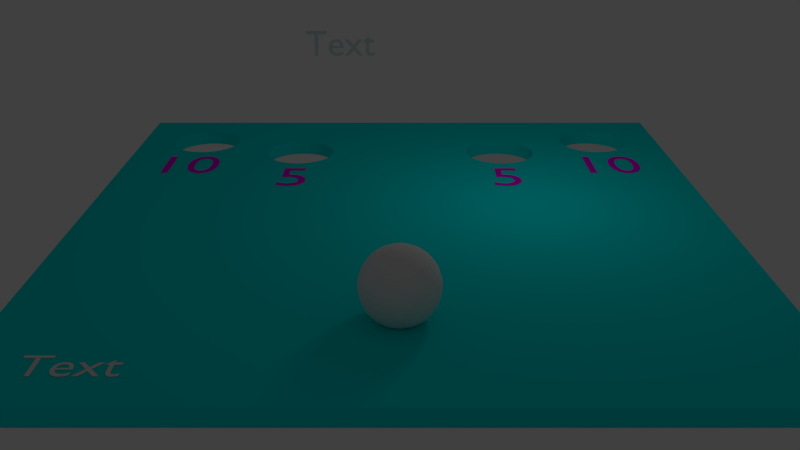 # Source: level2.blend  (saved by Blender 2.76.0; exported with 4.5.12 LTS)
import bpy
from mathutils import Matrix  # noqa: F401  (used for matrix-valued properties, if any)

bpy.ops.wm.read_factory_settings(use_empty=True)
scene = bpy.context.scene
scene.name = 'Scene'

# ---- collections
col_collection_1 = bpy.data.collections.new('Collection 1'); scene.collection.children.link(col_collection_1)

# ---- materials (node trees are filled in below, after node groups)
mat_baard = bpy.data.materials.new('baard')
mat_baard.alpha_threshold = 0.0
mat_baard.use_transparent_shadow = False
mat_baard.diffuse_color = (0.0, 0.8, 0.8, 1.0)
mat_baard.roughness = 0.5
mat_baard.line_color = (0.0, 0.0, 0.0, 1.0)
mat_text_001 = bpy.data.materials.new('text.001')
mat_text_001.alpha_threshold = 0.0
mat_text_001.use_transparent_shadow = False
mat_text_001.diffuse_color = (0.8, 0.0, 0.8, 1.0)
mat_text_001.roughness = 0.5
mat_text_001.line_color = (0.0, 0.0, 0.0, 1.0)

# ---- material node trees

# ---- world
world_world = bpy.data.worlds.new('World'); scene.world = world_world
world_world.color = (0.05088, 0.05088, 0.05088)
world_world.use_sun_shadow = False
world_world.sun_shadow_jitter_overblur = 0.0
world_world.cycles.sampling_method = 'MANUAL'
world_world.cycles.sample_map_resolution = 256

# ---- cameras
cam_camera = bpy.data.cameras.new('Camera')
cam_camera.clip_end = 100.0
cam_camera.lens = 35.0
cam_camera.sensor_width = 32.0
cam_camera.sensor_height = 18.0
cam_camera.ortho_scale = 7.314
cam_camera.dof.focus_distance = 0.0
cam_camera.dof.aperture_fstop = 128.0

# ---- lights
light_lamp = bpy.data.lights.new('Lamp', 'POINT')
light_lamp.transmission_factor = 0.0
light_lamp.cutoff_distance = 30.0
light_lamp.energy = 100.0
light_lamp.shadow_buffer_clip_start = 1.001
light_lamp.shadow_soft_size = 1.0
light_lamp.shadow_maximum_resolution = 0.006
light_lamp.use_absolute_resolution = True
light_lamp.cycles.use_multiple_importance_sampling = False

# ---- meshes
me_plane = bpy.data.meshes.new('Plane')
me_plane.from_pydata([(1.0, -1.0, 0.0), (-1.0, -1.0, 0.0), (1.0, 1.0, 0.0), (-1.0, 1.0, 0.0)], [], [(1, 0, 2, 3)])
me_plane.use_remesh_preserve_volume = False
me_plane.use_remesh_preserve_attributes = False
me_plane.use_mirror_vertex_groups = False
me_plane.update()
me_sphere = bpy.data.meshes.new('Sphere')
me_sphere.from_pydata([(-0.1951, 0.0, 0.9808), (-0.3827, 0.0, 0.9239), (-0.5556, 0.0, 0.8315), (-0.7071, 0.0, 0.7071), (-0.8315, 0.0, 0.5556), (-0.9239, 0.0, 0.3827), (-0.9808, 0.0, 0.1951), (-1.0, 0.0, 7.55e-08), (-0.9808, 0.0, -0.1951), (-0.9239, 0.0, -0.3827), (-0.8315, 0.0, -0.5556), (-0.7071, 0.0, -0.7071), (-0.5556, 0.0, -0.8315), (-0.3827, 0.0, -0.9239), (-0.1951, 0.0, -0.9808), (-0.1913, 0.03806, 0.9808), (-0.3753, 0.07466, 0.9239), (-0.5449, 0.1084, 0.8315), (-0.6935, 0.1379, 0.7071), (-0.8155, 0.1622, 0.5556), (-0.9061, 0.1802, 0.3827), (-0.9619, 0.1913, 0.1951), (-0.9808, 0.1951, 1.192e-07), (-0.9619, 0.1913, -0.1951), (-0.9061, 0.1802, -0.3827), (-0.8155, 0.1622, -0.5556), (-0.6935, 0.1379, -0.7071), (-0.5449, 0.1084, -0.8315), (-0.3753, 0.07466, -0.9239), (-0.1913, 0.03806, -0.9808), (-0.1802, 0.07466, 0.9808), (-0.3536, 0.1464, 0.9239), (-0.5133, 0.2126, 0.8315), (-0.6533, 0.2706, 0.7071), (-0.7682, 0.3182, 0.5556), (-0.8536, 0.3536, 0.3827), (-0.9061, 0.3753, 0.1951), (-0.9239, 0.3827, 1.192e-07), (-0.9061, 0.3753, -0.1951), (-0.8536, 0.3536, -0.3827), (-0.7682, 0.3182, -0.5556), (-0.6533, 0.2706, -0.7071), (-0.5133, 0.2126, -0.8315), (-0.3536, 0.1464, -0.9239), (-0.1802, 0.07466, -0.9808), (-0.1622, 0.1084, 0.9808), (-0.3182, 0.2126, 0.9239), (-0.4619, 0.3087, 0.8315), (-0.5879, 0.3928, 0.7071), (-0.6913, 0.4619, 0.5556), (-0.7682, 0.5133, 0.3827), (-0.8155, 0.5449, 0.1951), (-0.8315, 0.5556, 1.192e-07), (-0.8155, 0.5449, -0.1951), (-0.7682, 0.5133, -0.3827), (-0.6913, 0.4619, -0.5556), (-0.5879, 0.3928, -0.7071), (-0.4619, 0.3087, -0.8315), (-0.3182, 0.2126, -0.9239), (-0.1622, 0.1084, -0.9808), (-0.1379, 0.1379, 0.9808), (-0.2706, 0.2706, 0.9239), (-0.3928, 0.3928, 0.8315), (-0.5, 0.5, 0.7071), (-0.5879, 0.5879, 0.5556), (-0.6533, 0.6533, 0.3827), (-0.6935, 0.6935, 0.1951), (-0.7071, 0.7071, 1.192e-07), (-0.6935, 0.6935, -0.1951), (-0.6533, 0.6533, -0.3827), (-0.5879, 0.5879, -0.5556), (-0.5, 0.5, -0.7071), (-0.3928, 0.3928, -0.8315), (-0.2706, 0.2706, -0.9239), (-0.1379, 0.1379, -0.9808), (-0.1084, 0.1622, 0.9808), (-0.2126, 0.3182, 0.9239), (-0.3087, 0.4619, 0.8315), (-0.3928, 0.5879, 0.7071), (-0.4619, 0.6913, 0.5556), (-0.5133, 0.7682, 0.3827), (-0.5449, 0.8155, 0.1951), (-0.5556, 0.8315, 1.192e-07), (-0.5449, 0.8155, -0.1951), (-0.5133, 0.7682, -0.3827), (-0.4619, 0.6913, -0.5556), (-0.3928, 0.5879, -0.7071), (-0.3087, 0.4619, -0.8315), (-0.2126, 0.3182, -0.9239), (-0.1084, 0.1622, -0.9808), (-0.07466, 0.1802, 0.9808), (-0.1464, 0.3536, 0.9239), (-0.2126, 0.5133, 0.8315), (-0.2706, 0.6533, 0.7071), (-0.3182, 0.7682, 0.5556), (-0.3536, 0.8536, 0.3827), (-0.3753, 0.9061, 0.1951), (-0.3827, 0.9239, 1.192e-07), (-0.3753, 0.9061, -0.1951), (-0.3536, 0.8536, -0.3827), (-0.3182, 0.7682, -0.5556), (-0.2706, 0.6533, -0.7071), (-0.2126, 0.5133, -0.8315), (-0.1464, 0.3536, -0.9239), (-0.07466, 0.1802, -0.9808), (-0.03806, 0.1913, 0.9808), (-0.07466, 0.3753, 0.9239), (-0.1084, 0.5449, 0.8315), (-0.1379, 0.6935, 0.7071), (-0.1622, 0.8155, 0.5556), (-0.1802, 0.9061, 0.3827), (-0.1913, 0.9619, 0.1951), (-0.1951, 0.9808, 1.192e-07), (-0.1913, 0.9619, -0.1951), (-0.1802, 0.9061, -0.3827), (-0.1622, 0.8155, -0.5556), (-0.1379, 0.6935, -0.7071), (-0.1084, 0.5449, -0.8315), (-0.07466, 0.3753, -0.9239), (-0.03806, 0.1913, -0.9808), (3.344e-07, 0.1951, 0.9808), (3.711e-07, 0.3827, 0.9239), (4.075e-07, 0.5556, 0.8315), (3.591e-07, 0.7071, 0.7071), (4.155e-07, 0.8315, 0.5556), (3.669e-07, 0.9239, 0.3827), (4.298e-07, 0.9808, 0.1951), (4.016e-07, 1.0, 1.192e-07), (3.713e-07, 0.9808, -0.1951), (3.231e-07, 0.9239, -0.3827), (4.155e-07, 0.8315, -0.5556), (3.591e-07, 0.7071, -0.7071), (4.032e-07, 0.5556, -0.8315), (3.289e-07, 0.3827, -0.9239), (3.346e-07, 0.1951, -0.9808), (0.03806, 0.1913, 0.9808), (0.07466, 0.3753, 0.9239), (0.1084, 0.5449, 0.8315), (0.138, 0.6935, 0.7071), (0.1622, 0.8155, 0.5556), (0.1802, 0.9061, 0.3827), (0.1913, 0.9619, 0.1951), (0.1951, 0.9808, 1.192e-07), (0.1913, 0.9619, -0.1951), (0.1802, 0.9061, -0.3827), (0.1622, 0.8155, -0.5556), (0.138, 0.6935, -0.7071), (0.1084, 0.5449, -0.8315), (0.07466, 0.3753, -0.9239), (0.03806, 0.1913, -0.9808), (0.07466, 0.1802, 0.9808), (0.1464, 0.3536, 0.9239), (0.2126, 0.5133, 0.8315), (0.2706, 0.6533, 0.7071), (0.3182, 0.7682, 0.5556), (0.3536, 0.8536, 0.3827), (0.3753, 0.9061, 0.1951), (0.3827, 0.9239, 1.192e-07), (0.3753, 0.9061, -0.1951), (0.3536, 0.8536, -0.3827), (0.3182, 0.7682, -0.5556), (0.2706, 0.6533, -0.7071), (0.2126, 0.5133, -0.8315), (0.1464, 0.3536, -0.9239), (0.07466, 0.1802, -0.9808), (0.1084, 0.1622, 0.9808), (0.2126, 0.3182, 0.9239), (0.3087, 0.4619, 0.8315), (0.3928, 0.5879, 0.7071), (0.4619, 0.6913, 0.5556), (0.5133, 0.7682, 0.3827), (0.5449, 0.8155, 0.1951), (0.5556, 0.8315, 1.192e-07), (0.5449, 0.8155, -0.1951), (0.5133, 0.7682, -0.3827), (0.4619, 0.6913, -0.5556), (0.3928, 0.5879, -0.7071), (0.3087, 0.4619, -0.8315), (0.2126, 0.3182, -0.9239), (0.1084, 0.1622, -0.9808), (0.138, 0.1379, 0.9808), (0.2706, 0.2706, 0.9239), (0.3928, 0.3928, 0.8315), (0.5, 0.5, 0.7071), (0.5879, 0.5879, 0.5556), (0.6533, 0.6533, 0.3827), (0.6935, 0.6935, 0.1951), (0.7071, 0.7071, 1.192e-07), (0.6935, 0.6935, -0.1951), (0.6533, 0.6533, -0.3827), (0.5879, 0.5879, -0.5556), (0.5, 0.5, -0.7071), (0.3928, 0.3928, -0.8315), (0.2706, 0.2706, -0.9239), (0.138, 0.1379, -0.9808), (0.1622, 0.1084, 0.9808), (0.3182, 0.2126, 0.9239), (0.4619, 0.3087, 0.8315), (0.5879, 0.3928, 0.7071), (0.6913, 0.4619, 0.5556), (0.7682, 0.5133, 0.3827), (0.8155, 0.5449, 0.1951), (0.8315, 0.5556, 1.192e-07), (0.8155, 0.5449, -0.1951), (0.7682, 0.5133, -0.3827), (0.6913, 0.4619, -0.5556), (0.5879, 0.3928, -0.7071), (0.4619, 0.3087, -0.8315), (0.3182, 0.2126, -0.9239), (0.1622, 0.1084, -0.9808), (0.1802, 0.07466, 0.9808), (0.3536, 0.1464, 0.9239), (0.5133, 0.2126, 0.8315), (0.6533, 0.2706, 0.7071), (0.7682, 0.3182, 0.5556), (0.8536, 0.3536, 0.3827), (0.9061, 0.3753, 0.1951), (0.9239, 0.3827, 1.192e-07), (0.9061, 0.3753, -0.1951), (0.8536, 0.3536, -0.3827), (0.7682, 0.3182, -0.5556), (0.6533, 0.2706, -0.7071), (0.5133, 0.2126, -0.8315), (0.3536, 0.1464, -0.9239), (0.1802, 0.07466, -0.9808), (0.1913, 0.03806, 0.9808), (0.3753, 0.07466, 0.9239), (0.5449, 0.1084, 0.8315), (0.6935, 0.1379, 0.7071), (0.8155, 0.1622, 0.5556), (0.9061, 0.1802, 0.3827), (0.9619, 0.1913, 0.1951), (0.9808, 0.1951, 1.192e-07), (0.9619, 0.1913, -0.1951), (0.9061, 0.1802, -0.3827), (0.8155, 0.1622, -0.5556), (0.6935, 0.1379, -0.7071), (0.5449, 0.1084, -0.8315), (0.3753, 0.07466, -0.9239), (0.1913, 0.03806, -0.9808), (0.1951, -1.811e-08, 0.9808), (0.3827, -7.168e-08, 0.9239), (0.5556, -1.155e-07, 0.8315), (0.7071, -1.037e-07, 0.7071), (0.8315, -1.455e-07, 0.5556), (0.9239, -6.463e-08, 0.3827), (0.9808, -1.335e-07, 0.1951), (1.0, -1.199e-07, 1.192e-07), (0.9808, -1.129e-07, -0.1951), (0.9239, -3.839e-08, -0.3827), (0.8315, -1.455e-07, -0.5556), (0.7071, -1.037e-07, -0.7071), (0.5556, -1.155e-07, -0.8315), (0.3827, -4.261e-08, -0.9239), (0.1951, -1.47e-08, -0.9808), (0.1913, -0.03806, 0.9808), (0.3753, -0.07466, 0.9239), (0.5449, -0.1084, 0.8315), (0.6935, -0.1379, 0.7071), (0.8155, -0.1622, 0.5556), (0.9061, -0.1802, 0.3827), (0.9619, -0.1913, 0.1951), (0.9808, -0.1951, 1.192e-07), (0.9619, -0.1913, -0.1951), (0.9061, -0.1802, -0.3827), (0.8155, -0.1622, -0.5556), (0.6935, -0.1379, -0.7071), (0.5449, -0.1084, -0.8315), (0.3753, -0.07466, -0.9239), (0.1913, -0.03806, -0.9808), (0.1802, -0.07466, 0.9808), (0.3536, -0.1464, 0.9239), (0.5133, -0.2126, 0.8315), (0.6533, -0.2706, 0.7071), (0.7682, -0.3182, 0.5556), (0.8536, -0.3536, 0.3827), (0.9061, -0.3753, 0.1951), (0.9239, -0.3827, 1.192e-07), (0.9061, -0.3753, -0.1951), (0.8536, -0.3536, -0.3827), (0.7682, -0.3182, -0.5556), (0.6533, -0.2706, -0.7071), (0.5133, -0.2126, -0.8315), (0.3536, -0.1464, -0.9239), (0.1802, -0.07466, -0.9808), (0.1622, -0.1084, 0.9808), (0.3182, -0.2126, 0.9239), (0.4619, -0.3087, 0.8315), (0.5879, -0.3928, 0.7071), (0.6913, -0.4619, 0.5556), (0.7682, -0.5133, 0.3827), (0.8155, -0.5449, 0.1951), (0.8315, -0.5556, 1.192e-07), (0.8155, -0.5449, -0.1951), (0.7682, -0.5133, -0.3827), (0.6913, -0.4619, -0.5556), (0.5879, -0.3928, -0.7071), (0.4619, -0.3087, -0.8315), (0.3182, -0.2126, -0.9239), (0.1622, -0.1084, -0.9808), (0.138, -0.1379, 0.9808), (0.2706, -0.2706, 0.9239), (0.3928, -0.3928, 0.8315), (0.5, -0.5, 0.7071), (0.5879, -0.5879, 0.5556), (0.6533, -0.6533, 0.3827), (0.6935, -0.6935, 0.1951), (0.7071, -0.7071, 1.192e-07), (0.6935, -0.6935, -0.1951), (0.6533, -0.6533, -0.3827), (0.5879, -0.5879, -0.5556), (0.5, -0.5, -0.7071), (0.3928, -0.3928, -0.8315), (0.2706, -0.2706, -0.9239), (0.138, -0.1379, -0.9808), (0.1084, -0.1622, 0.9808), (0.2126, -0.3182, 0.9239), (0.3087, -0.4619, 0.8315), (0.3928, -0.5879, 0.7071), (0.4619, -0.6913, 0.5556), (0.5133, -0.7682, 0.3827), (0.5449, -0.8155, 0.1951), (0.5556, -0.8315, 1.192e-07), (0.5449, -0.8155, -0.1951), (0.5133, -0.7682, -0.3827), (0.4619, -0.6913, -0.5556), (0.3928, -0.5879, -0.7071), (0.3087, -0.4619, -0.8315), (0.2126, -0.3182, -0.9239), (0.1084, -0.1622, -0.9808), (3.258e-07, 0.0, -1.0), (0.07466, -0.1802, 0.9808), (0.1464, -0.3536, 0.9239), (0.2126, -0.5133, 0.8315), (0.2706, -0.6533, 0.7071), (0.3182, -0.7682, 0.5556), (0.3536, -0.8536, 0.3827), (0.3753, -0.9061, 0.1951), (0.3827, -0.9239, 1.192e-07), (0.3753, -0.9061, -0.1951), (0.3536, -0.8536, -0.3827), (0.3182, -0.7682, -0.5556), (0.2706, -0.6533, -0.7071), (0.2126, -0.5133, -0.8315), (0.1464, -0.3536, -0.9239), (0.07466, -0.1802, -0.9808), (0.03806, -0.1913, 0.9808), (0.07466, -0.3753, 0.9239), (0.1084, -0.5449, 0.8315), (0.1379, -0.6935, 0.7071), (0.1622, -0.8155, 0.5556), (0.1802, -0.9061, 0.3827), (0.1913, -0.9619, 0.1951), (0.1951, -0.9808, 1.192e-07), (0.1913, -0.9619, -0.1951), (0.1802, -0.9061, -0.3827), (0.1622, -0.8155, -0.5556), (0.1379, -0.6935, -0.7071), (0.1084, -0.5449, -0.8315), (0.07466, -0.3753, -0.9239), (0.03806, -0.1913, -0.9808), (2.945e-07, -0.1951, 0.9808), (2.131e-07, -0.3827, 0.9239), (1.648e-07, -0.5556, 0.8315), (1.87e-07, -0.7071, 0.7071), (1.452e-07, -0.8315, 0.5556), (1.499e-07, -0.9239, 0.3827), (1.98e-07, -0.9808, 0.1951), (1.123e-07, -1.0, 1.192e-07), (8.41e-08, -0.9808, -0.1951), (2.725e-07, -0.9239, -0.3827), (1.452e-07, -0.8315, -0.5556), (1.87e-07, -0.7071, -0.7071), (1.648e-07, -0.5556, -0.8315), (2.553e-07, -0.3827, -0.9239), (2.95e-07, -0.1951, -0.9808), (-0.03806, -0.1913, 0.9808), (-0.07466, -0.3753, 0.9239), (-0.1084, -0.5449, 0.8315), (-0.1379, -0.6935, 0.7071), (-0.1622, -0.8155, 0.5556), (-0.1802, -0.9061, 0.3827), (-0.1913, -0.9619, 0.1951), (-0.1951, -0.9808, 1.192e-07), (-0.1913, -0.9619, -0.1951), (-0.1802, -0.9061, -0.3827), (-0.1622, -0.8155, -0.5556), (-0.1379, -0.6935, -0.7071), (-0.1084, -0.5449, -0.8315), (-0.07466, -0.3753, -0.9239), (-0.03806, -0.1913, -0.9808), (-0.07466, -0.1802, 0.9808), (-0.1464, -0.3536, 0.9239), (-0.2126, -0.5133, 0.8315), (-0.2706, -0.6533, 0.7071), (-0.3182, -0.7682, 0.5556), (-0.3536, -0.8536, 0.3827), (-0.3753, -0.9061, 0.1951), (-0.3827, -0.9239, 1.192e-07), (-0.3753, -0.9061, -0.1951), (-0.3536, -0.8536, -0.3827), (-0.3182, -0.7682, -0.5556), (-0.2706, -0.6533, -0.7071), (-0.2126, -0.5133, -0.8315), (-0.1464, -0.3536, -0.9239), (-0.07466, -0.1802, -0.9808), (-0.1084, -0.1622, 0.9808), (-0.2126, -0.3182, 0.9239), (-0.3087, -0.4619, 0.8315), (-0.3928, -0.5879, 0.7071), (-0.4619, -0.6913, 0.5556), (-0.5133, -0.7682, 0.3827), (-0.5449, -0.8155, 0.1951), (-0.5556, -0.8315, 1.192e-07), (-0.5449, -0.8155, -0.1951), (-0.5133, -0.7682, -0.3827), (-0.4619, -0.6913, -0.5556), (-0.3928, -0.5879, -0.7071), (-0.3087, -0.4619, -0.8315), (-0.2126, -0.3182, -0.9239), (-0.1084, -0.1622, -0.9808), (-0.1379, -0.1379, 0.9808), (-0.2706, -0.2706, 0.9239), (-0.3928, -0.3928, 0.8315), (-0.5, -0.5, 0.7071), (-0.5879, -0.5879, 0.5556), (-0.6533, -0.6533, 0.3827), (-0.6935, -0.6935, 0.1951), (-0.7071, -0.7071, 1.192e-07), (-0.6935, -0.6935, -0.1951), (-0.6533, -0.6533, -0.3827), (-0.5879, -0.5879, -0.5556), (-0.5, -0.5, -0.7071), (-0.3928, -0.3928, -0.8315), (-0.2706, -0.2706, -0.9239), (-0.1379, -0.1379, -0.9808), (-0.1622, -0.1084, 0.9808), (-0.3182, -0.2126, 0.9239), (-0.4619, -0.3087, 0.8315), (-0.5879, -0.3928, 0.7071), (-0.6913, -0.4619, 0.5556), (-0.7682, -0.5133, 0.3827), (-0.8155, -0.5449, 0.1951), (-0.8315, -0.5556, 1.192e-07), (-0.8155, -0.5449, -0.1951), (-0.7682, -0.5133, -0.3827), (-0.6913, -0.4619, -0.5556), (-0.5879, -0.3928, -0.7071), (-0.4619, -0.3087, -0.8315), (-0.3182, -0.2126, -0.9239), (-0.1622, -0.1084, -0.9808), (2.48e-08, -1.247e-07, 1.0), (-0.1802, -0.07466, 0.9808), (-0.3536, -0.1464, 0.9239), (-0.5133, -0.2126, 0.8315), (-0.6533, -0.2706, 0.7071), (-0.7682, -0.3182, 0.5556), (-0.8536, -0.3536, 0.3827), (-0.9061, -0.3753, 0.1951), (-0.9239, -0.3827, 1.192e-07), (-0.9061, -0.3753, -0.1951), (-0.8536, -0.3536, -0.3827), (-0.7682, -0.3182, -0.5556), (-0.6533, -0.2706, -0.7071), (-0.5133, -0.2126, -0.8315), (-0.3536, -0.1464, -0.9239), (-0.1802, -0.07466, -0.9808), (-0.1913, -0.03806, 0.9808), (-0.3753, -0.07466, 0.9239), (-0.5449, -0.1084, 0.8315), (-0.6935, -0.1379, 0.7071), (-0.8155, -0.1622, 0.5556), (-0.9061, -0.1802, 0.3827), (-0.9619, -0.1913, 0.1951), (-0.9808, -0.1951, 1.192e-07), (-0.9619, -0.1913, -0.1951), (-0.9061, -0.1802, -0.3827), (-0.8155, -0.1622, -0.5556), (-0.6935, -0.1379, -0.7071), (-0.5449, -0.1084, -0.8315), (-0.3753, -0.07466, -0.9239), (-0.1913, -0.03806, -0.9808)], [], [(28, 29, 14, 13), (23, 24, 9, 8), (18, 19, 4, 3), (24, 25, 10, 9), (19, 20, 5, 4), (25, 26, 11, 10), (20, 21, 6, 5), (15, 16, 1, 0), (26, 27, 12, 11), (21, 22, 7, 6), (16, 17, 2, 1), (27, 28, 13, 12), (22, 23, 8, 7), (17, 18, 3, 2), (43, 44, 29, 28), (38, 39, 24, 23), (33, 34, 19, 18), (39, 40, 25, 24), (34, 35, 20, 19), (40, 41, 26, 25), (35, 36, 21, 20), (30, 31, 16, 15), (41, 42, 27, 26), (36, 37, 22, 21), (31, 32, 17, 16), (42, 43, 28, 27), (37, 38, 23, 22), (32, 33, 18, 17), (46, 47, 32, 31), (57, 58, 43, 42), (52, 53, 38, 37), (47, 48, 33, 32), (58, 59, 44, 43), (53, 54, 39, 38), (48, 49, 34, 33), (54, 55, 40, 39), (49, 50, 35, 34), (55, 56, 41, 40), (50, 51, 36, 35), (45, 46, 31, 30), (56, 57, 42, 41), (51, 52, 37, 36), (65, 66, 51, 50), (60, 61, 46, 45), (71, 72, 57, 56), (66, 67, 52, 51), (61, 62, 47, 46), (72, 73, 58, 57), (67, 68, 53, 52), (62, 63, 48, 47), (73, 74, 59, 58), (68, 69, 54, 53), (63, 64, 49, 48), (69, 70, 55, 54), (64, 65, 50, 49), (70, 71, 56, 55), (84, 85, 70, 69), (79, 80, 65, 64), (85, 86, 71, 70), (80, 81, 66, 65), (75, 76, 61, 60), (86, 87, 72, 71), (81, 82, 67, 66), (76, 77, 62, 61), (87, 88, 73, 72), (82, 83, 68, 67), (77, 78, 63, 62), (88, 89, 74, 73), (83, 84, 69, 68), (78, 79, 64, 63), (103, 104, 89, 88), (98, 99, 84, 83), (93, 94, 79, 78), (99, 100, 85, 84), (94, 95, 80, 79), (100, 101, 86, 85), (95, 96, 81, 80), (90, 91, 76, 75), (101, 102, 87, 86), (96, 97, 82, 81), (91, 92, 77, 76), (102, 103, 88, 87), (97, 98, 83, 82), (92, 93, 78, 77), (117, 118, 103, 102), (112, 113, 98, 97), (107, 108, 93, 92), (118, 119, 104, 103), (113, 114, 99, 98), (108, 109, 94, 93), (114, 115, 100, 99), (109, 110, 95, 94), (115, 116, 101, 100), (110, 111, 96, 95), (105, 106, 91, 90), (116, 117, 102, 101), (111, 112, 97, 96), (106, 107, 92, 91), (120, 121, 106, 105), (131, 132, 117, 116), (126, 127, 112, 111), (121, 122, 107, 106), (132, 133, 118, 117), (127, 128, 113, 112), (122, 123, 108, 107), (133, 134, 119, 118), (128, 129, 114, 113), (123, 124, 109, 108), (129, 130, 115, 114), (124, 125, 110, 109), (130, 131, 116, 115), (125, 126, 111, 110), (139, 140, 125, 124), (145, 146, 131, 130), (140, 141, 126, 125), (135, 136, 121, 120), (146, 147, 132, 131), (141, 142, 127, 126), (136, 137, 122, 121), (147, 148, 133, 132), (142, 143, 128, 127), (137, 138, 123, 122), (148, 149, 134, 133), (143, 144, 129, 128), (138, 139, 124, 123), (144, 145, 130, 129), (158, 159, 144, 143), (153, 154, 139, 138), (159, 160, 145, 144), (154, 155, 140, 139), (160, 161, 146, 145), (155, 156, 141, 140), (150, 151, 136, 135), (161, 162, 147, 146), (156, 157, 142, 141), (151, 152, 137, 136), (162, 163, 148, 147), (157, 158, 143, 142), (152, 153, 138, 137), (163, 164, 149, 148), (177, 178, 163, 162), (172, 173, 158, 157), (167, 168, 153, 152), (178, 179, 164, 163), (173, 174, 159, 158), (168, 169, 154, 153), (174, 175, 160, 159), (169, 170, 155, 154), (175, 176, 161, 160), (170, 171, 156, 155), (165, 166, 151, 150), (176, 177, 162, 161), (171, 172, 157, 156), (166, 167, 152, 151), (180, 181, 166, 165), (191, 192, 177, 176), (186, 187, 172, 171), (181, 182, 167, 166), (192, 193, 178, 177), (187, 188, 173, 172), (182, 183, 168, 167), (193, 194, 179, 178), (188, 189, 174, 173), (183, 184, 169, 168), (189, 190, 175, 174), (184, 185, 170, 169), (190, 191, 176, 175), (185, 186, 171, 170), (199, 200, 185, 184), (205, 206, 191, 190), (200, 201, 186, 185), (195, 196, 181, 180), (206, 207, 192, 191), (201, 202, 187, 186), (196, 197, 182, 181), (207, 208, 193, 192), (202, 203, 188, 187), (197, 198, 183, 182), (208, 209, 194, 193), (203, 204, 189, 188), (198, 199, 184, 183), (204, 205, 190, 189), (218, 219, 204, 203), (213, 214, 199, 198), (219, 220, 205, 204), (214, 215, 200, 199), (220, 221, 206, 205), (215, 216, 201, 200), (210, 211, 196, 195), (221, 222, 207, 206), (216, 217, 202, 201), (211, 212, 197, 196), (222, 223, 208, 207), (217, 218, 203, 202), (212, 213, 198, 197), (223, 224, 209, 208), (237, 238, 223, 222), (232, 233, 218, 217), (227, 228, 213, 212), (238, 239, 224, 223), (233, 234, 219, 218), (228, 229, 214, 213), (234, 235, 220, 219), (229, 230, 215, 214), (235, 236, 221, 220), (230, 231, 216, 215), (225, 226, 211, 210), (236, 237, 222, 221), (231, 232, 217, 216), (226, 227, 212, 211), (251, 252, 237, 236), (246, 247, 232, 231), (241, 242, 227, 226), (252, 253, 238, 237), (247, 248, 233, 232), (242, 243, 228, 227), (253, 254, 239, 238), (248, 249, 234, 233), (243, 244, 229, 228), (249, 250, 235, 234), (244, 245, 230, 229), (250, 251, 236, 235), (245, 246, 231, 230), (240, 241, 226, 225), (265, 266, 251, 250), (260, 261, 246, 245), (255, 256, 241, 240), (266, 267, 252, 251), (261, 262, 247, 246), (256, 257, 242, 241), (267, 268, 253, 252), (262, 263, 248, 247), (257, 258, 243, 242), (268, 269, 254, 253), (263, 264, 249, 248), (258, 259, 244, 243), (264, 265, 250, 249), (259, 260, 245, 244), (273, 274, 259, 258), (279, 280, 265, 264), (274, 275, 260, 259), (280, 281, 266, 265), (275, 276, 261, 260), (270, 271, 256, 255), (281, 282, 267, 266), (276, 277, 262, 261), (271, 272, 257, 256), (282, 283, 268, 267), (277, 278, 263, 262), (272, 273, 258, 257), (283, 284, 269, 268), (278, 279, 264, 263), (292, 293, 278, 277), (287, 288, 273, 272), (298, 299, 284, 283), (293, 294, 279, 278), (288, 289, 274, 273), (294, 295, 280, 279), (289, 290, 275, 274), (295, 296, 281, 280), (290, 291, 276, 275), (285, 286, 271, 270), (296, 297, 282, 281), (291, 292, 277, 276), (286, 287, 272, 271), (297, 298, 283, 282), (311, 312, 297, 296), (306, 307, 292, 291), (301, 302, 287, 286), (312, 313, 298, 297), (307, 308, 293, 292), (302, 303, 288, 287), (313, 314, 299, 298), (308, 309, 294, 293), (303, 304, 289, 288), (309, 310, 295, 294), (304, 305, 290, 289), (310, 311, 296, 295), (305, 306, 291, 290), (300, 301, 286, 285), (325, 326, 311, 310), (320, 321, 306, 305), (315, 316, 301, 300), (326, 327, 312, 311), (321, 322, 307, 306), (316, 317, 302, 301), (327, 328, 313, 312), (322, 323, 308, 307), (317, 318, 303, 302), (328, 329, 314, 313), (323, 324, 309, 308), (318, 319, 304, 303), (324, 325, 310, 309), (319, 320, 305, 304), (334, 335, 319, 318), (340, 341, 325, 324), (335, 336, 320, 319), (341, 342, 326, 325), (336, 337, 321, 320), (331, 332, 316, 315), (342, 343, 327, 326), (337, 338, 322, 321), (332, 333, 317, 316), (343, 344, 328, 327), (338, 339, 323, 322), (333, 334, 318, 317), (344, 345, 329, 328), (339, 340, 324, 323), (353, 354, 339, 338), (348, 349, 334, 333), (359, 360, 345, 344), (354, 355, 340, 339), (349, 350, 335, 334), (355, 356, 341, 340), (350, 351, 336, 335), (356, 357, 342, 341), (351, 352, 337, 336), (346, 347, 332, 331), (357, 358, 343, 342), (352, 353, 338, 337), (347, 348, 333, 332), (358, 359, 344, 343), (372, 373, 358, 357), (367, 368, 353, 352), (362, 363, 348, 347), (373, 374, 359, 358), (368, 369, 354, 353), (363, 364, 349, 348), (374, 375, 360, 359), (369, 370, 355, 354), (364, 365, 350, 349), (370, 371, 356, 355), (365, 366, 351, 350), (371, 372, 357, 356), (366, 367, 352, 351), (361, 362, 347, 346), (386, 387, 372, 371), (381, 382, 367, 366), (376, 377, 362, 361), (387, 388, 373, 372), (382, 383, 368, 367), (377, 378, 363, 362), (388, 389, 374, 373), (383, 384, 369, 368), (378, 379, 364, 363), (389, 390, 375, 374), (384, 385, 370, 369), (379, 380, 365, 364), (385, 386, 371, 370), (380, 381, 366, 365), (400, 401, 386, 385), (395, 396, 381, 380), (401, 402, 387, 386), (396, 397, 382, 381), (391, 392, 377, 376), (402, 403, 388, 387), (397, 398, 383, 382), (392, 393, 378, 377), (403, 404, 389, 388), (398, 399, 384, 383), (393, 394, 379, 378), (404, 405, 390, 389), (399, 400, 385, 384), (394, 395, 380, 379), (408, 409, 394, 393), (419, 420, 405, 404), (414, 415, 400, 399), (409, 410, 395, 394), (415, 416, 401, 400), (410, 411, 396, 395), (416, 417, 402, 401), (411, 412, 397, 396), (406, 407, 392, 391), (417, 418, 403, 402), (412, 413, 398, 397), (407, 408, 393, 392), (418, 419, 404, 403), (413, 414, 399, 398), (427, 428, 413, 412), (422, 423, 408, 407), (433, 434, 419, 418), (428, 429, 414, 413), (423, 424, 409, 408), (434, 435, 420, 419), (429, 430, 415, 414), (424, 425, 410, 409), (430, 431, 416, 415), (425, 426, 411, 410), (431, 432, 417, 416), (426, 427, 412, 411), (421, 422, 407, 406), (432, 433, 418, 417), (446, 447, 432, 431), (441, 442, 427, 426), (436, 437, 422, 421), (447, 448, 433, 432), (442, 443, 428, 427), (437, 438, 423, 422), (448, 449, 434, 433), (443, 444, 429, 428), (438, 439, 424, 423), (449, 450, 435, 434), (444, 445, 430, 429), (439, 440, 425, 424), (445, 446, 431, 430), (440, 441, 426, 425), (461, 462, 446, 445), (456, 457, 441, 440), (462, 463, 447, 446), (457, 458, 442, 441), (452, 453, 437, 436), (463, 464, 448, 447), (458, 459, 443, 442), (453, 454, 438, 437), (464, 465, 449, 448), (459, 460, 444, 443), (454, 455, 439, 438), (465, 466, 450, 449), (460, 461, 445, 444), (455, 456, 440, 439), (469, 470, 455, 454), (480, 481, 466, 465), (475, 476, 461, 460), (470, 471, 456, 455), (476, 477, 462, 461), (471, 472, 457, 456), (477, 478, 463, 462), (472, 473, 458, 457), (467, 468, 453, 452), (478, 479, 464, 463), (473, 474, 459, 458), (468, 469, 454, 453), (479, 480, 465, 464), (474, 475, 460, 459), (29, 330, 14), (451, 15, 0), (44, 330, 29), (451, 30, 15), (59, 330, 44), (451, 45, 30), (74, 330, 59), (451, 60, 45), (451, 75, 60), (89, 330, 74), (104, 330, 89), (451, 90, 75), (119, 330, 104), (451, 105, 90), (134, 330, 119), (451, 120, 105), (451, 135, 120), (149, 330, 134), (164, 330, 149), (451, 150, 135), (179, 330, 164), (451, 165, 150), (194, 330, 179), (451, 180, 165), (451, 195, 180), (209, 330, 194), (224, 330, 209), (451, 210, 195), (239, 330, 224), (451, 225, 210), (254, 330, 239), (451, 240, 225), (451, 255, 240), (269, 330, 254), (284, 330, 269), (451, 270, 255), (299, 330, 284), (451, 285, 270), (314, 330, 299), (451, 300, 285), (451, 315, 300), (329, 330, 314), (345, 330, 329), (451, 331, 315), (360, 330, 345), (451, 346, 331), (375, 330, 360), (451, 361, 346), (390, 330, 375), (451, 376, 361), (405, 330, 390), (451, 391, 376), (420, 330, 405), (451, 406, 391), (435, 330, 420), (451, 421, 406), (450, 330, 435), (451, 436, 421), (466, 330, 450), (451, 452, 436), (481, 330, 466), (451, 467, 452), (6, 7, 474, 473), (1, 2, 469, 468), (12, 13, 480, 479), (7, 8, 475, 474), (2, 3, 470, 469), (13, 14, 481, 480), (8, 9, 476, 475), (3, 4, 471, 470), (14, 330, 481), (9, 10, 477, 476), (4, 5, 472, 471), (451, 0, 467), (10, 11, 478, 477), (5, 6, 473, 472), (0, 1, 468, 467), (11, 12, 479, 478)])
me_sphere.use_remesh_preserve_volume = False
me_sphere.use_remesh_preserve_attributes = False
me_sphere.use_mirror_vertex_groups = False
me_sphere.update()
me_cube_001 = bpy.data.meshes.new('Cube.001')
me_cube_001.from_pydata([(6.94, 3.882, 0.21), (6.936, 3.984, 0.21), (6.926, 4.08, 0.21), (6.908, 4.169, 0.21), (6.885, 4.25, 0.21), (6.855, 4.324, 0.21), (6.819, 4.39, 0.21), (6.778, 4.446, 0.21), (6.731, 4.494, 0.21), (6.68, 4.532, 0.21), (6.624, 4.559, 0.21), (6.564, 4.576, 0.21), (6.5, 4.582, 0.21), (6.436, 4.576, 0.21), (6.376, 4.559, 0.21), (6.32, 4.532, 0.21), (6.269, 4.494, 0.21), (6.222, 4.446, 0.21), (6.181, 4.39, 0.21), (6.145, 4.324, 0.21), (6.115, 4.25, 0.21), (6.092, 4.169, 0.21), (6.074, 4.08, 0.21), (6.064, 3.984, 0.21), (6.06, 3.882, 0.21), (6.064, 3.78, 0.21), (6.074, 3.684, 0.21), (6.092, 3.595, 0.21), (6.115, 3.514, 0.21), (6.145, 3.44, 0.21), (6.181, 3.375, 0.21), (6.222, 3.318, 0.21), (6.269, 3.27, 0.21), (6.32, 3.232, 0.21), (6.376, 3.205, 0.21), (6.436, 3.188, 0.21), (6.5, 3.182, 0.21), (6.564, 3.188, 0.21), (6.624, 3.205, 0.21), (6.68, 3.232, 0.21), (6.731, 3.27, 0.21), (6.778, 3.318, 0.21), (6.819, 3.375, 0.21), (6.855, 3.44, 0.21), (6.885, 3.514, 0.21), (6.908, 3.595, 0.21), (6.926, 3.684, 0.21), (6.936, 3.78, 0.21), (6.744, 3.882, 0.21), (6.742, 3.805, 0.21), (6.736, 3.733, 0.21), (6.727, 3.667, 0.21), (6.715, 3.607, 0.21), (6.698, 3.553, 0.21), (6.679, 3.505, 0.21), (6.656, 3.464, 0.21), (6.631, 3.43, 0.21), (6.602, 3.403, 0.21), (6.571, 3.384, 0.21), (6.537, 3.372, 0.21), (6.5, 3.368, 0.21), (6.463, 3.372, 0.21), (6.429, 3.384, 0.21), (6.398, 3.403, 0.21), (6.369, 3.43, 0.21), (6.344, 3.464, 0.21), (6.321, 3.505, 0.21), (6.302, 3.553, 0.21), (6.285, 3.607, 0.21), (6.273, 3.667, 0.21), (6.264, 3.733, 0.21), (6.258, 3.805, 0.21), (6.256, 3.882, 0.21), (6.258, 3.959, 0.21), (6.264, 4.031, 0.21), (6.273, 4.097, 0.21), (6.285, 4.157, 0.21), (6.302, 4.211, 0.21), (6.321, 4.259, 0.21), (6.344, 4.3, 0.21), (6.369, 4.334, 0.21), (6.398, 4.361, 0.21), (6.429, 4.38, 0.21), (6.463, 4.392, 0.21), (6.5, 4.396, 0.21), (6.537, 4.392, 0.21), (6.571, 4.38, 0.21), (6.602, 4.361, 0.21), (6.631, 4.334, 0.21), (6.656, 4.3, 0.21), (6.679, 4.259, 0.21), (6.698, 4.211, 0.21), (6.715, 4.157, 0.21), (6.727, 4.097, 0.21), (6.736, 4.031, 0.21), (6.742, 3.959, 0.21), (5.6, 4.564, 0.21), (5.404, 4.564, 0.21), (5.404, 3.2, 0.21), (5.6, 3.2, 0.21), (-5.26, 3.882, 0.21), (-5.264, 3.984, 0.21), (-5.274, 4.08, 0.21), (-5.292, 4.169, 0.21), (-5.315, 4.25, 0.21), (-5.345, 4.324, 0.21), (-5.381, 4.39, 0.21), (-5.422, 4.446, 0.21), (-5.469, 4.494, 0.21), (-5.52, 4.532, 0.21), (-5.576, 4.559, 0.21), (-5.636, 4.576, 0.21), (-5.7, 4.582, 0.21), (-5.764, 4.576, 0.21), (-5.824, 4.559, 0.21), (-5.88, 4.532, 0.21), (-5.931, 4.494, 0.21), (-5.978, 4.446, 0.21), (-6.019, 4.39, 0.21), (-6.055, 4.324, 0.21), (-6.085, 4.25, 0.21), (-6.108, 4.169, 0.21), (-6.126, 4.08, 0.21), (-6.136, 3.984, 0.21), (-6.14, 3.882, 0.21), (-6.136, 3.78, 0.21), (-6.126, 3.684, 0.21), (-6.108, 3.595, 0.21), (-6.085, 3.514, 0.21), (-6.055, 3.44, 0.21), (-6.019, 3.375, 0.21), (-5.978, 3.318, 0.21), (-5.931, 3.27, 0.21), (-5.88, 3.232, 0.21), (-5.824, 3.205, 0.21), (-5.764, 3.188, 0.21), (-5.7, 3.182, 0.21), (-5.636, 3.188, 0.21), (-5.576, 3.205, 0.21), (-5.52, 3.232, 0.21), (-5.469, 3.27, 0.21), (-5.422, 3.318, 0.21), (-5.381, 3.375, 0.21), (-5.345, 3.44, 0.21), (-5.315, 3.514, 0.21), (-5.292, 3.595, 0.21), (-5.274, 3.684, 0.21), (-5.264, 3.78, 0.21), (-5.456, 3.882, 0.21), (-5.458, 3.805, 0.21), (-5.464, 3.733, 0.21), (-5.473, 3.667, 0.21), (-5.485, 3.607, 0.21), (-5.502, 3.553, 0.21), (-5.521, 3.505, 0.21), (-5.544, 3.464, 0.21), (-5.569, 3.43, 0.21), (-5.598, 3.403, 0.21), (-5.629, 3.384, 0.21), (-5.663, 3.372, 0.21), (-5.7, 3.368, 0.21), (-5.737, 3.372, 0.21), (-5.771, 3.384, 0.21), (-5.802, 3.403, 0.21), (-5.831, 3.43, 0.21), (-5.856, 3.464, 0.21), (-5.879, 3.505, 0.21), (-5.898, 3.553, 0.21), (-5.915, 3.607, 0.21), (-5.927, 3.667, 0.21), (-5.936, 3.733, 0.21), (-5.942, 3.805, 0.21), (-5.944, 3.882, 0.21), (-5.942, 3.959, 0.21), (-5.936, 4.031, 0.21), (-5.927, 4.097, 0.21), (-5.915, 4.157, 0.21), (-5.898, 4.211, 0.21), (-5.879, 4.259, 0.21), (-5.856, 4.3, 0.21), (-5.831, 4.334, 0.21), (-5.802, 4.361, 0.21), (-5.771, 4.38, 0.21), (-5.737, 4.392, 0.21), (-5.7, 4.396, 0.21), (-5.663, 4.392, 0.21), (-5.629, 4.38, 0.21), (-5.598, 4.361, 0.21), (-5.569, 4.334, 0.21), (-5.544, 4.3, 0.21), (-5.521, 4.259, 0.21), (-5.502, 4.211, 0.21), (-5.485, 4.157, 0.21), (-5.473, 4.097, 0.21), (-5.464, 4.031, 0.21), (-5.458, 3.959, 0.21), (-6.6, 4.564, 0.21), (-6.796, 4.564, 0.21), (-6.796, 3.2, 0.21), (-6.6, 3.2, 0.21), (2.293, 5.707, -0.2), (2.169, 5.556, -0.2), (-8.0, 8.0, -0.2), (2.444, 5.831, -0.2), (2.293, 5.707, 0.2), (2.169, 5.556, 0.2), (2.076, 5.383, -0.2), (2.617, 5.924, -0.2), (2.444, 5.831, 0.2), (-8.0, 8.0, 0.2), (2.076, 5.383, 0.2), (2.019, 5.195, -0.2), (2.805, 5.981, -0.2), (2.617, 5.924, 0.2), (2.019, 5.195, 0.2), (2.0, 5.0, -0.2), (3.0, 6.0, -0.2), (2.805, 5.981, 0.2), (2.0, 5.0, 0.2), (-2.617, 5.924, -0.2), (-2.805, 5.981, -0.2), (8.0, 8.0, -0.2), (3.195, 5.981, -0.2), (3.0, 6.0, 0.2), (8.0, 8.0, 0.2), (2.019, 4.805, 0.2), (2.019, 4.805, -0.2), (-3.0, 6.0, -0.2), (-2.444, 5.831, -0.2), (-2.617, 5.924, 0.2), (-2.805, 5.981, 0.2), (3.383, 5.924, -0.2), (3.195, 5.981, 0.2), (2.076, 4.617, 0.2), (2.076, 4.617, -0.2), (-8.0, -8.0, -0.2), (-3.195, 5.981, -0.2), (-3.0, 6.0, 0.2), (-2.293, 5.707, -0.2), (-2.444, 5.831, 0.2), (8.0, -8.0, 0.2), (8.0, -8.0, -0.2), (-8.0, -8.0, 0.2), (5.255, 6.66, -0.2), (3.556, 5.831, -0.2), (5.293, 6.707, -0.2), (5.938, 6.994, -0.2), (5.805, 6.981, -0.2), (5.444, 6.831, -0.2), (5.617, 6.924, -0.2), (3.383, 5.924, 0.2), (2.169, 4.444, 0.2), (2.169, 4.444, -0.2), (-2.805, 4.019, -0.2), (-2.617, 4.076, -0.2), (-3.383, 5.924, -0.2), (-3.195, 5.981, 0.2), (-2.169, 5.556, -0.2), (-2.293, 5.707, 0.2), (2.444, 4.169, 0.2), (6.594, 6.8, 0.2), (6.707, 6.707, 0.2), (5.169, 5.444, 0.2), (5.117, 5.541, 0.2), (3.831, 4.444, 0.2), (3.707, 4.293, 0.2), (5.293, 5.293, 0.2), (6.831, 6.556, 0.2), (6.924, 6.383, 0.2), (6.981, 6.195, 0.2), (7.0, 6.0, 0.2), (5.444, 5.169, 0.2), (6.981, 5.805, 0.2), (6.924, 5.617, 0.2), (6.831, 5.444, 0.2), (6.707, 5.293, 0.2), (6.556, 5.169, 0.2), (6.383, 5.076, 0.2), (6.195, 5.019, 0.2), (6.0, 5.0, 0.2), (5.805, 5.019, 0.2), (5.617, 5.076, 0.2), (3.707, 4.293, -0.2), (5.128, 5.52, -0.2), (6.707, 6.707, -0.2), (6.602, 6.793, -0.2), (5.169, 5.444, -0.2), (6.831, 6.556, -0.2), (5.293, 5.293, -0.2), (5.444, 5.169, -0.2), (5.617, 5.076, -0.2), (5.805, 5.019, -0.2), (6.0, 5.0, -0.2), (6.195, 5.019, -0.2), (6.383, 5.076, -0.2), (6.556, 5.169, -0.2), (6.707, 5.293, -0.2), (6.831, 5.444, -0.2), (6.924, 5.617, -0.2), (6.924, 6.383, -0.2), (6.981, 5.805, -0.2), (7.0, 6.0, -0.2), (6.981, 6.195, -0.2), (-6.981, 5.805, -0.2), (-7.0, 6.0, -0.2), (-6.924, 5.617, 0.2), (-6.981, 5.805, 0.2), (6.108, 6.989, -0.2), (6.0, 7.0, -0.2), (5.118, 6.461, -0.2), (3.707, 5.707, -0.2), (5.169, 6.556, -0.2), (3.556, 5.831, 0.2), (2.293, 4.293, 0.2), (2.293, 4.293, -0.2), (-2.444, 4.169, -0.2), (-3.0, 4.0, -0.2), (-2.805, 4.019, 0.2), (-2.617, 4.076, 0.2), (-5.617, 6.924, -0.2), (-3.383, 5.924, 0.2), (-2.076, 5.383, -0.2), (-2.169, 5.556, 0.2), (3.831, 4.444, -0.2), (3.556, 4.169, 0.2), (6.574, 6.816, 0.2), (5.092, 5.587, 0.2), (3.924, 4.617, 0.2), (3.0, 4.0, 0.2), (3.195, 4.019, 0.2), (3.556, 4.169, -0.2), (5.117, 5.541, -0.2), (6.594, 6.8, -0.2), (-6.924, 5.617, -0.2), (-6.981, 6.195, -0.2), (-7.0, 6.0, 0.2), (-6.831, 5.444, 0.2), (6.195, 6.981, -0.2), (6.239, 6.967, -0.2), (5.04, 6.264, -0.2), (3.831, 5.556, -0.2), (5.076, 6.383, -0.2), (3.707, 5.707, 0.2), (5.255, 6.66, 0.2), (5.293, 6.707, 0.2), (5.805, 6.981, 0.2), (5.938, 6.994, 0.2), (5.444, 6.831, 0.2), (5.617, 6.924, 0.2), (2.444, 4.169, -0.2), (-2.293, 4.293, -0.2), (-2.444, 4.169, 0.2), (-3.195, 4.019, -0.2), (-3.0, 4.0, 0.2), (-5.444, 6.831, -0.2), (-5.805, 6.981, -0.2), (-3.556, 5.831, 0.2), (-3.556, 5.831, -0.2), (-2.019, 5.195, -0.2), (-2.076, 5.383, 0.2), (3.924, 4.617, -0.2), (3.383, 4.076, 0.2), (6.556, 6.831, 0.2), (6.54, 6.84, 0.2), (3.981, 4.805, 0.2), (5.076, 5.617, 0.2), (5.062, 5.664, 0.2), (3.195, 4.019, -0.2), (3.0, 4.0, -0.2), (2.805, 4.019, 0.2), (3.383, 4.076, -0.2), (5.092, 5.587, -0.2), (6.574, 6.816, -0.2), (-6.831, 5.444, -0.2), (-6.924, 6.383, -0.2), (-6.981, 6.195, 0.2), (-6.707, 5.293, 0.2), (6.343, 6.936, -0.2), (5.008, 6.079, -0.2), (3.924, 5.383, -0.2), (5.019, 6.195, -0.2), (3.831, 5.556, 0.2), (5.118, 6.461, 0.2), (5.169, 6.556, 0.2), (6.0, 7.0, 0.2), (6.108, 6.989, 0.2), (2.617, 4.076, 0.2), (2.617, 4.076, -0.2), (-2.169, 4.444, -0.2), (-2.293, 4.293, 0.2), (-3.383, 4.076, -0.2), (-3.195, 4.019, 0.2), (-5.293, 6.707, -0.2), (-5.444, 6.831, 0.2), (-5.617, 6.924, 0.2), (-5.805, 6.981, 0.2), (-5.938, 6.994, -0.2), (-5.255, 6.66, 0.2), (-5.293, 6.707, 0.2), (-3.707, 5.707, 0.2), (-3.707, 5.707, -0.2), (-5.255, 6.66, -0.2), (-2.0, 5.0, -0.2), (-2.019, 5.195, 0.2), (3.981, 4.805, -0.2), (6.489, 6.867, 0.2), (5.029, 5.772, 0.2), (4.0, 5.0, 0.2), (2.805, 4.019, -0.2), (5.062, 5.664, -0.2), (5.076, 5.617, -0.2), (6.556, 6.831, -0.2), (6.54, 6.84, -0.2), (-6.707, 5.293, -0.2), (-6.831, 6.556, -0.2), (-6.924, 6.383, 0.2), (-6.556, 5.169, 0.2), (6.425, 6.901, -0.2), (6.383, 6.924, -0.2), (5.009, 5.912, -0.2), (3.981, 5.195, -0.2), (5.0, 6.0, -0.2), (3.924, 5.383, 0.2), (5.04, 6.264, 0.2), (5.076, 6.383, 0.2), (6.195, 6.981, 0.2), (6.239, 6.967, 0.2), (-2.076, 4.617, -0.2), (-2.169, 4.444, 0.2), (-3.556, 4.169, -0.2), (-3.383, 4.076, 0.2), (-5.938, 6.994, 0.2), (-6.0, 7.0, 0.2), (-6.0, 7.0, -0.2), (-5.169, 6.556, 0.2), (-5.118, 6.461, 0.2), (-3.831, 5.556, 0.2), (-3.831, 5.556, -0.2), (-5.118, 6.461, -0.2), (-5.169, 6.556, -0.2), (-2.019, 4.805, -0.2), (-2.0, 5.0, 0.2), (4.0, 5.0, -0.2), (6.425, 6.901, 0.2), (3.981, 5.195, 0.2), (5.019, 5.805, 0.2), (5.009, 5.912, 0.2), (5.029, 5.772, -0.2), (6.489, 6.867, -0.2), (-6.556, 5.169, -0.2), (-6.707, 6.707, -0.2), (-6.831, 6.556, 0.2), (-6.383, 5.076, 0.2), (5.019, 5.805, -0.2), (5.008, 6.079, 0.2), (5.019, 6.195, 0.2), (6.343, 6.936, 0.2), (-2.076, 4.617, 0.2), (-3.707, 4.293, -0.2), (-3.556, 4.169, 0.2), (-6.108, 6.989, -0.2), (-5.076, 6.383, 0.2), (-5.04, 6.264, 0.2), (-3.924, 5.383, 0.2), (-3.924, 5.383, -0.2), (-5.076, 6.383, -0.2), (-5.04, 6.264, -0.2), (-2.019, 4.805, 0.2), (6.383, 6.924, 0.2), (5.0, 6.0, 0.2), (-6.383, 5.076, -0.2), (-6.556, 6.831, -0.2), (-6.707, 6.707, 0.2), (-6.195, 5.019, 0.2), (-3.831, 4.444, -0.2), (-3.707, 4.293, 0.2), (-6.108, 6.989, 0.2), (-6.195, 6.981, 0.2), (-6.195, 6.981, -0.2), (-5.019, 6.195, 0.2), (-5.008, 6.079, 0.2), (-3.981, 5.195, 0.2), (-3.981, 5.195, -0.2), (-5.008, 6.079, -0.2), (-5.019, 6.195, -0.2), (-6.195, 5.019, -0.2), (-6.425, 6.901, -0.2), (-6.594, 6.8, 0.2), (-6.0, 5.0, 0.2), (-3.924, 4.617, -0.2), (-3.831, 4.444, 0.2), (-6.239, 6.967, -0.2), (-5.0, 6.0, 0.2), (-5.009, 5.912, 0.2), (-4.0, 5.0, 0.2), (-4.0, 5.0, -0.2), (-5.009, 5.912, -0.2), (-5.0, 6.0, -0.2), (-6.0, 5.0, -0.2), (-6.383, 6.924, -0.2), (-6.556, 6.831, 0.2), (-6.574, 6.816, 0.2), (-5.805, 5.019, 0.2), (-3.981, 4.805, -0.2), (-3.924, 4.617, 0.2), (-6.239, 6.967, 0.2), (-6.343, 6.936, 0.2), (-6.343, 6.936, -0.2), (-5.019, 5.805, 0.2), (-5.029, 5.772, 0.2), (-3.981, 4.805, 0.2), (-5.019, 5.805, -0.2), (-5.805, 5.019, -0.2), (-6.383, 6.924, 0.2), (-6.489, 6.867, 0.2), (-6.54, 6.84, 0.2), (-5.617, 5.076, 0.2), (-5.092, 5.587, 0.2), (-5.117, 5.541, 0.2), (-5.444, 5.169, 0.2), (-5.293, 5.293, 0.2), (-5.076, 5.617, -0.2), (-5.062, 5.664, 0.2), (-5.617, 5.076, -0.2), (-6.425, 6.901, 0.2), (-5.169, 5.444, -0.2), (-5.076, 5.617, 0.2), (-5.169, 5.444, 0.2), (-5.293, 5.293, -0.2), (-5.444, 5.169, -0.2), (-2.692, 3.564, 0.21), (-3.298, 3.564, 0.21), (-3.298, 2.854, 0.21), (-3.226, 2.868, 0.21), (-3.158, 2.873, 0.21), (-3.097, 2.871, 0.21), (-3.041, 2.862, 0.21), (-2.991, 2.847, 0.21), (-2.947, 2.826, 0.21), (-2.909, 2.8, 0.21), (-2.877, 2.77, 0.21), (-2.853, 2.735, 0.21), (-2.835, 2.697, 0.21), (-2.824, 2.657, 0.21), (-2.82, 2.614, 0.21), (-2.823, 2.581, 0.21), (-2.83, 2.549, 0.21), (-2.842, 2.519, 0.21), (-2.859, 2.491, 0.21), (-2.879, 2.464, 0.21), (-2.903, 2.441, 0.21), (-2.93, 2.42, 0.21), (-2.96, 2.402, 0.21), (-2.993, 2.388, 0.21), (-3.028, 2.377, 0.21), (-3.064, 2.37, 0.21), (-3.102, 2.368, 0.21), (-3.127, 2.369, 0.21), (-3.152, 2.371, 0.21), (-3.177, 2.374, 0.21), (-3.202, 2.379, 0.21), (-3.227, 2.386, 0.21), (-3.252, 2.393, 0.21), (-3.277, 2.402, 0.21), (-3.301, 2.413, 0.21), (-3.326, 2.425, 0.21), (-3.351, 2.438, 0.21), (-3.375, 2.452, 0.21), (-3.4, 2.468, 0.21), (-3.4, 2.266, 0.21), (-3.371, 2.252, 0.21), (-3.343, 2.239, 0.21), (-3.315, 2.228, 0.21), (-3.288, 2.218, 0.21), (-3.262, 2.209, 0.21), (-3.235, 2.201, 0.21), (-3.208, 2.195, 0.21), (-3.182, 2.19, 0.21), (-3.155, 2.187, 0.21), (-3.127, 2.184, 0.21), (-3.099, 2.183, 0.21), (-3.07, 2.182, 0.21), (-3.007, 2.186, 0.21), (-2.947, 2.197, 0.21), (-2.891, 2.215, 0.21), (-2.84, 2.239, 0.21), (-2.792, 2.269, 0.21), (-2.75, 2.306, 0.21), (-2.713, 2.347, 0.21), (-2.682, 2.393, 0.21), (-2.657, 2.444, 0.21), (-2.639, 2.498, 0.21), (-2.628, 2.556, 0.21), (-2.624, 2.618, 0.21), (-2.628, 2.68, 0.21), (-2.639, 2.738, 0.21), (-2.658, 2.794, 0.21), (-2.684, 2.845, 0.21), (-2.717, 2.892, 0.21), (-2.757, 2.933, 0.21), (-2.802, 2.969, 0.21), (-2.855, 2.999, 0.21), (-2.913, 3.022, 0.21), (-2.976, 3.038, 0.21), (-3.046, 3.046, 0.21), (-3.12, 3.046, 0.21), (-3.12, 3.388, 0.21), (-2.692, 3.388, 0.21), (3.308, 3.564, 0.21), (2.702, 3.564, 0.21), (2.702, 2.854, 0.21), (2.774, 2.868, 0.21), (2.842, 2.873, 0.21), (2.903, 2.871, 0.21), (2.959, 2.862, 0.21), (3.009, 2.847, 0.21), (3.053, 2.826, 0.21), (3.091, 2.8, 0.21), (3.123, 2.77, 0.21), (3.147, 2.735, 0.21), (3.165, 2.697, 0.21), (3.176, 2.657, 0.21), (3.18, 2.614, 0.21), (3.177, 2.581, 0.21), (3.17, 2.549, 0.21), (3.158, 2.519, 0.21), (3.141, 2.491, 0.21), (3.121, 2.464, 0.21), (3.097, 2.441, 0.21), (3.07, 2.42, 0.21), (3.04, 2.402, 0.21), (3.007, 2.388, 0.21), (2.972, 2.377, 0.21), (2.936, 2.37, 0.21), (2.898, 2.368, 0.21), (2.873, 2.369, 0.21), (2.848, 2.371, 0.21), (2.823, 2.374, 0.21), (2.798, 2.379, 0.21), (2.773, 2.386, 0.21), (2.748, 2.393, 0.21), (2.723, 2.402, 0.21), (2.699, 2.413, 0.21), (2.674, 2.425, 0.21), (2.649, 2.438, 0.21), (2.625, 2.452, 0.21), (2.6, 2.468, 0.21), (2.6, 2.266, 0.21), (2.629, 2.252, 0.21), (2.657, 2.239, 0.21), (2.685, 2.228, 0.21), (2.712, 2.218, 0.21), (2.738, 2.209, 0.21), (2.765, 2.201, 0.21), (2.792, 2.195, 0.21), (2.818, 2.19, 0.21), (2.845, 2.187, 0.21), (2.873, 2.184, 0.21), (2.901, 2.183, 0.21), (2.93, 2.182, 0.21), (2.993, 2.186, 0.21), (3.053, 2.197, 0.21), (3.109, 2.215, 0.21), (3.16, 2.239, 0.21), (3.208, 2.269, 0.21), (3.25, 2.306, 0.21), (3.287, 2.347, 0.21), (3.318, 2.393, 0.21), (3.343, 2.444, 0.21), (3.361, 2.498, 0.21), (3.372, 2.556, 0.21), (3.376, 2.618, 0.21), (3.372, 2.68, 0.21), (3.361, 2.738, 0.21), (3.342, 2.794, 0.21), (3.316, 2.845, 0.21), (3.283, 2.892, 0.21), (3.243, 2.933, 0.21), (3.198, 2.969, 0.21), (3.145, 2.999, 0.21), (3.087, 3.022, 0.21), (3.024, 3.038, 0.21), (2.954, 3.046, 0.21), (2.88, 3.046, 0.21), (2.88, 3.388, 0.21), (3.308, 3.388, 0.21)], [], [(13, 11, 12), (13, 10, 11), (14, 10, 13), (14, 9, 10), (15, 9, 14), (15, 8, 9), (16, 8, 15), (17, 8, 16), (17, 7, 8), (18, 7, 17), (18, 84, 7), (84, 6, 7), (18, 83, 84), (85, 6, 84), (18, 82, 83), (86, 6, 85), (19, 82, 18), (86, 5, 6), (19, 81, 82), (87, 5, 86), (19, 80, 81), (88, 5, 87), (19, 79, 80), (89, 5, 88), (20, 79, 19), (89, 4, 5), (20, 78, 79), (90, 4, 89), (20, 77, 78), (91, 4, 90), (21, 77, 20), (91, 3, 4), (21, 76, 77), (92, 3, 91), (22, 76, 21), (92, 2, 3), (22, 75, 76), (93, 2, 92), (22, 74, 75), (94, 2, 93), (23, 74, 22), (94, 1, 2), (23, 73, 74), (95, 1, 94), (24, 73, 23), (95, 0, 1), (24, 72, 73), (48, 0, 95), (25, 72, 24), (25, 71, 72), (49, 0, 48), (49, 47, 0), (25, 70, 71), (50, 47, 49), (26, 70, 25), (50, 46, 47), (26, 69, 70), (51, 46, 50), (27, 69, 26), (51, 45, 46), (52, 45, 51), (27, 68, 69), (53, 45, 52), (27, 67, 68), (28, 67, 27), (53, 44, 45), (54, 44, 53), (28, 66, 67), (29, 66, 28), (54, 43, 44), (55, 43, 54), (29, 65, 66), (56, 43, 55), (29, 64, 65), (30, 64, 29), (56, 42, 43), (57, 42, 56), (30, 63, 64), (58, 42, 57), (30, 62, 63), (59, 42, 58), (30, 61, 62), (31, 61, 30), (59, 41, 42), (60, 41, 59), (31, 60, 61), (31, 41, 60), (32, 41, 31), (32, 40, 41), (33, 40, 32), (33, 39, 40), (34, 39, 33), (34, 38, 39), (35, 38, 34), (35, 37, 38), (36, 37, 35), (98, 96, 97), (98, 99, 96), (113, 111, 112), (113, 110, 111), (114, 110, 113), (114, 109, 110), (115, 109, 114), (115, 108, 109), (116, 108, 115), (117, 108, 116), (117, 107, 108), (118, 107, 117), (118, 184, 107), (184, 106, 107), (118, 183, 184), (185, 106, 184), (118, 182, 183), (186, 106, 185), (119, 182, 118), (186, 105, 106), (119, 181, 182), (187, 105, 186), (119, 180, 181), (188, 105, 187), (119, 179, 180), (189, 105, 188), (120, 179, 119), (189, 104, 105), (120, 178, 179), (190, 104, 189), (120, 177, 178), (191, 104, 190), (121, 177, 120), (191, 103, 104), (121, 176, 177), (192, 103, 191), (122, 176, 121), (192, 102, 103), (122, 175, 176), (193, 102, 192), (122, 174, 175), (194, 102, 193), (123, 174, 122), (194, 101, 102), (123, 173, 174), (195, 101, 194), (124, 173, 123), (195, 100, 101), (124, 172, 173), (148, 100, 195), (125, 172, 124), (125, 171, 172), (149, 100, 148), (149, 147, 100), (125, 170, 171), (150, 147, 149), (126, 170, 125), (150, 146, 147), (126, 169, 170), (151, 146, 150), (127, 169, 126), (151, 145, 146), (152, 145, 151), (127, 168, 169), (153, 145, 152), (127, 167, 168), (128, 167, 127), (153, 144, 145), (154, 144, 153), (128, 166, 167), (129, 166, 128), (154, 143, 144), (155, 143, 154), (129, 165, 166), (156, 143, 155), (129, 164, 165), (130, 164, 129), (156, 142, 143), (157, 142, 156), (130, 163, 164), (158, 142, 157), (130, 162, 163), (159, 142, 158), (130, 161, 162), (131, 161, 130), (159, 141, 142), (160, 141, 159), (131, 160, 161), (131, 141, 160), (132, 141, 131), (132, 140, 141), (133, 140, 132), (133, 139, 140), (134, 139, 133), (134, 138, 139), (135, 138, 134), (135, 137, 138), (136, 137, 135), (198, 196, 197), (198, 199, 196), (200, 201, 202), (203, 200, 202), (202, 207, 203), (202, 212, 207), (202, 216, 212), (202, 221, 222, 216), (201, 206, 202), (221, 231, 222), (249, 248, 231), (231, 221, 249), (221, 247, 249), (248, 245, 231), (221, 246, 247), (243, 244, 231, 245), (244, 243, 311), (309, 310, 244, 311), (221, 308, 246), (221, 307, 308), (310, 309, 341), (339, 340, 310, 341), (221, 338, 337), (337, 307, 221), (340, 339, 380), (378, 379, 340, 380), (221, 377, 338), (379, 378, 421), (419, 420, 379, 421), (221, 418, 377), (221, 417, 418), (447, 442, 420, 453), (420, 419, 453), (221, 448, 417), (221, 412, 448), (409, 404, 442, 447), (221, 411, 412), (221, 372, 411), (371, 360, 404, 410), (404, 409, 410), (221, 332, 372), (331, 323, 360, 371), (221, 285, 332), (283, 282, 323, 331), (302, 299, 221), (221, 301, 302), (221, 300, 301), (221, 241, 298, 300), (299, 287, 221), (241, 297, 298), (241, 296, 297), (241, 295, 296), (241, 294, 295), (241, 293, 294), (241, 292, 293), (241, 291, 292), (241, 290, 291), (241, 289, 290), (241, 288, 289), (241, 286, 288), (287, 284, 221), (241, 282, 283, 286), (284, 285, 221), (241, 235, 282), (235, 370, 330), (235, 367, 370), (235, 368, 367), (235, 408, 368), (235, 387, 408), (235, 349, 387), (235, 314, 349), (235, 252, 314), (235, 234, 252), (235, 226, 234), (206, 211, 202), (357, 439, 401), (357, 400, 438, 439), (202, 396, 433), (433, 460, 202), (255, 354, 319), (319, 202, 255), (319, 355, 202), (255, 392, 354), (355, 396, 202), (255, 357, 401, 392), (202, 236, 255), (202, 227, 236), (202, 220, 227), (202, 215, 219, 220), (400, 465, 438), (437, 466, 465, 400), (491, 202, 478), (202, 460, 478), (215, 228, 219), (215, 238, 228), (215, 257, 238), (215, 321, 257), (215, 358, 321), (215, 402, 358), (215, 440, 402), (215, 427, 440), (215, 388, 427), (215, 350, 388), (215, 315, 350), (215, 254, 315), (215, 235, 253, 254), (437, 484, 466), (437, 464, 483, 484), (507, 202, 491), (235, 316, 253), (235, 352, 316), (235, 390, 352), (235, 429, 390), (235, 458, 429), (235, 474, 458), (235, 489, 474), (235, 503, 489), (464, 497, 483), (464, 482, 496, 497), (202, 507, 499), (499, 486, 202), (235, 528, 525), (235, 529, 528), (235, 523, 529), (235, 512, 523), (235, 498, 512), (235, 485, 498), (235, 470, 485), (235, 449, 470), (235, 413, 449), (235, 373, 413), (235, 333, 373), (235, 303, 333), (202, 304, 303, 235), (495, 235, 525, 521), (202, 374, 334), (202, 414, 374), (202, 450, 414), (202, 471, 450), (202, 334, 304), (521, 511, 495), (202, 486, 471), (482, 495, 511, 496), (202, 211, 215), (235, 495, 503), (235, 330, 282), (235, 215, 226), (327, 264, 263, 326), (224, 325, 260), (364, 327, 326, 365), (365, 366, 364), (224, 363, 362), (362, 325, 224), (407, 364, 366, 406), (224, 405, 363), (444, 407, 406, 445), (445, 446, 444), (224, 443, 405), (454, 422, 469), (422, 444, 446, 469), (224, 456, 468), (468, 443, 224), (224, 426, 456), (423, 381, 455), (381, 422, 454, 455), (224, 425, 426), (224, 385, 425), (382, 342, 424), (342, 381, 423, 424), (224, 346, 384), (384, 385, 224), (343, 312, 383), (312, 342, 382, 383), (250, 347, 348), (348, 224, 250), (348, 345, 224), (250, 344, 347), (345, 346, 224), (250, 312, 343, 344), (224, 232, 250), (224, 223, 232), (224, 217, 223), (224, 209, 213, 217), (240, 281, 271), (240, 280, 281), (240, 279, 280), (240, 278, 279), (240, 277, 278), (240, 276, 277), (240, 275, 276), (240, 274, 275), (240, 273, 274), (240, 272, 273), (240, 224, 270, 272), (266, 264, 240, 271), (224, 268, 269), (224, 267, 268), (224, 269, 270), (224, 261, 267), (266, 262, 264), (264, 265, 240), (262, 263, 264), (224, 260, 261), (265, 324, 240), (209, 208, 213), (209, 204, 208), (209, 205, 204), (209, 210, 205), (209, 214, 210), (209, 218, 214), (209, 225, 218), (209, 233, 225), (209, 251, 233), (209, 313, 251), (209, 259, 313), (389, 351, 259), (259, 428, 389), (259, 457, 428), (259, 467, 457), (259, 441, 467), (259, 403, 441), (259, 359, 403), (259, 322, 359), (259, 258, 322), (259, 239, 258), (259, 229, 239), (259, 209, 229), (209, 230, 229), (209, 237, 230), (209, 256, 237), (209, 320, 256), (394, 393, 320), (320, 209, 394), (209, 395, 394), (393, 398, 320), (209, 431, 395), (397, 356, 320, 398), (356, 397, 434), (435, 399, 356, 434), (209, 432, 431), (209, 476, 432), (399, 435, 461), (436, 399, 461, 462), (209, 505, 477), (477, 476, 209), (209, 506, 505), (436, 462, 479), (480, 463, 436, 479), (209, 513, 506), (209, 524, 513), (463, 480, 492), (493, 481, 463, 492), (209, 514, 524), (509, 494, 481, 508), (481, 493, 508), (209, 515, 514), (522, 510, 494, 509), (517, 504, 510, 526), (510, 522, 526), (209, 500, 515), (209, 501, 500), (518, 490, 504, 517), (209, 487, 501), (209, 335, 375), (209, 306, 335), (209, 242, 305, 306), (375, 415, 209), (242, 336, 305), (242, 376, 336), (242, 416, 376), (242, 452, 416), (242, 473, 452), (242, 488, 473), (242, 502, 488), (242, 516, 502), (242, 519, 516), (490, 520, 519, 242), (415, 451, 209), (451, 472, 209), (490, 527, 520), (242, 475, 490), (490, 518, 527), (472, 487, 209), (351, 318, 259), (242, 459, 475), (242, 430, 459), (318, 317, 259), (242, 391, 430), (386, 259, 317, 353), (242, 353, 391), (353, 242, 386), (324, 361, 240), (242, 369, 386), (361, 329, 240), (328, 242, 240, 329), (242, 328, 369), (224, 240, 241, 221), (235, 241, 240, 242), (235, 242, 209, 202), (221, 202, 209, 224), (216, 222, 232, 223), (222, 231, 250, 232), (231, 244, 312, 250), (244, 310, 342, 312), (310, 340, 381, 342), (340, 379, 422, 381), (379, 420, 444, 422), (420, 442, 407, 444), (442, 404, 364, 407), (404, 360, 327, 364), (360, 323, 264, 327), (323, 282, 265, 264), (282, 330, 324, 265), (330, 370, 361, 324), (370, 367, 329, 361), (367, 368, 328, 329), (368, 408, 369, 328), (408, 387, 386, 369), (387, 349, 259, 386), (349, 314, 313, 259), (314, 252, 251, 313), (252, 234, 233, 251), (234, 226, 225, 233), (226, 215, 218, 225), (215, 211, 214, 218), (211, 206, 210, 214), (206, 201, 205, 210), (201, 200, 204, 205), (200, 203, 208, 204), (203, 207, 213, 208), (223, 217, 212, 216), (207, 212, 217, 213), (237, 227, 220, 230), (230, 220, 219, 229), (229, 219, 228, 239), (239, 228, 238, 258), (258, 238, 257, 322), (322, 257, 321, 359), (359, 321, 358, 403), (403, 358, 402, 441), (441, 402, 440, 467), (467, 440, 427, 457), (457, 427, 388, 428), (428, 388, 350, 389), (389, 350, 315, 351), (351, 315, 254, 318), (318, 254, 253, 317), (317, 253, 316, 353), (353, 316, 352, 391), (391, 352, 390, 430), (430, 390, 429, 459), (459, 429, 458, 475), (475, 458, 474, 490), (490, 474, 489, 504), (504, 489, 503, 510), (510, 503, 495, 494), (494, 495, 482, 481), (481, 482, 464, 463), (463, 464, 437, 436), (436, 437, 400, 399), (399, 400, 357, 356), (356, 357, 255, 320), (227, 237, 256, 236), (320, 255, 236, 256), (396, 355, 431, 432), (432, 433, 396), (355, 395, 431), (394, 395, 355, 319), (393, 394, 319, 354), (398, 393, 354, 392), (401, 397, 398, 392), (439, 434, 397, 401), (438, 461, 435, 439), (438, 465, 461), (435, 434, 439), (466, 479, 462, 465), (466, 484, 479), (462, 461, 465), (483, 492, 480, 484), (483, 497, 492), (480, 479, 484), (496, 493, 492, 497), (511, 508, 493, 496), (521, 526, 522, 509), (511, 521, 509, 508), (525, 527, 518, 517), (521, 525, 517, 526), (520, 527, 525, 528), (519, 520, 528, 529), (516, 519, 529, 523), (502, 516, 523, 512), (488, 502, 512, 498), (473, 488, 498, 485), (452, 473, 485, 470), (416, 452, 470, 449), (376, 416, 449, 413), (336, 376, 413, 373), (305, 336, 373, 333), (306, 305, 333, 303), (335, 306, 303, 304), (375, 335, 304, 334), (415, 375, 334, 374), (451, 415, 374, 414), (472, 451, 414, 450), (471, 501, 487, 472), (471, 500, 501), (472, 450, 471), (515, 500, 486, 514), (486, 513, 524, 514), (486, 499, 513), (500, 471, 486), (476, 477, 460, 433), (477, 478, 460), (433, 432, 476), (507, 491, 506, 513), (491, 478, 505, 506), (513, 499, 507), (478, 477, 505), (307, 425, 385, 308), (307, 337, 425), (385, 384, 308), (338, 377, 456, 426), (377, 418, 468, 456), (426, 425, 337, 338), (448, 363, 405, 417), (412, 362, 363, 448), (443, 418, 417, 405), (412, 411, 362), (443, 468, 418), (372, 332, 325, 411), (285, 284, 260, 325), (325, 362, 411), (332, 285, 325), (284, 261, 260), (287, 267, 261, 284), (299, 268, 267, 287), (302, 269, 268, 299), (301, 270, 269, 302), (300, 272, 270, 301), (298, 273, 272, 300), (297, 274, 273, 298), (296, 275, 274, 297), (295, 276, 275, 296), (294, 277, 276, 295), (293, 278, 277, 294), (292, 279, 278, 293), (291, 280, 279, 292), (290, 281, 280, 291), (289, 271, 281, 290), (288, 266, 271, 289), (286, 262, 266, 288), (331, 371, 326, 283), (263, 286, 283, 326), (410, 365, 326, 371), (263, 262, 286), (447, 453, 406, 366), (366, 365, 409, 447), (453, 445, 406), (365, 410, 409), (419, 421, 446, 445), (421, 469, 446), (445, 453, 419), (378, 380, 454, 469), (469, 421, 378), (380, 455, 454), (339, 341, 423, 455), (455, 380, 339), (341, 424, 423), (309, 311, 382, 424), (424, 341, 309), (311, 383, 382), (243, 245, 343, 383), (245, 344, 343), (383, 311, 243), (248, 347, 344, 245), (249, 348, 347, 248), (384, 346, 246, 308), (346, 345, 247, 246), (247, 345, 348, 249), (532, 606, 531), (606, 530, 531), (606, 607, 530), (532, 605, 606), (605, 603, 604), (532, 603, 605), (532, 602, 603), (532, 601, 602), (532, 600, 601), (532, 533, 600), (533, 599, 600), (533, 534, 599), (534, 598, 599), (534, 535, 598), (535, 597, 598), (536, 597, 535), (537, 597, 536), (538, 597, 537), (538, 596, 597), (539, 596, 538), (540, 596, 539), (540, 595, 596), (541, 595, 540), (541, 594, 595), (542, 594, 541), (543, 594, 542), (543, 593, 594), (544, 593, 543), (544, 592, 593), (545, 592, 544), (546, 592, 545), (546, 591, 592), (547, 591, 546), (548, 591, 547), (548, 590, 591), (549, 590, 548), (569, 567, 568), (550, 590, 549), (569, 566, 567), (550, 589, 590), (551, 589, 550), (569, 565, 566), (569, 564, 565), (552, 589, 551), (569, 563, 564), (569, 562, 563), (553, 589, 552), (569, 561, 562), (553, 588, 589), (554, 588, 553), (569, 560, 561), (569, 559, 560), (555, 588, 554), (569, 558, 559), (569, 557, 558), (556, 588, 555), (569, 556, 557), (569, 588, 556), (569, 587, 588), (569, 586, 587), (569, 585, 586), (570, 585, 569), (571, 585, 570), (571, 584, 585), (572, 584, 571), (573, 584, 572), (574, 584, 573), (574, 583, 584), (575, 583, 574), (576, 583, 575), (576, 582, 583), (577, 582, 576), (578, 582, 577), (579, 582, 578), (579, 581, 582), (580, 581, 579), (610, 684, 609), (684, 608, 609), (684, 685, 608), (610, 683, 684), (683, 681, 682), (610, 681, 683), (610, 680, 681), (610, 679, 680), (610, 678, 679), (610, 611, 678), (611, 677, 678), (611, 612, 677), (612, 676, 677), (612, 613, 676), (613, 675, 676), (614, 675, 613), (615, 675, 614), (616, 675, 615), (616, 674, 675), (617, 674, 616), (618, 674, 617), (618, 673, 674), (619, 673, 618), (619, 672, 673), (620, 672, 619), (621, 672, 620), (621, 671, 672), (622, 671, 621), (622, 670, 671), (623, 670, 622), (624, 670, 623), (624, 669, 670), (625, 669, 624), (626, 669, 625), (626, 668, 669), (627, 668, 626), (647, 645, 646), (628, 668, 627), (647, 644, 645), (628, 667, 668), (629, 667, 628), (647, 643, 644), (647, 642, 643), (630, 667, 629), (647, 641, 642), (647, 640, 641), (631, 667, 630), (647, 639, 640), (631, 666, 667), (632, 666, 631), (647, 638, 639), (647, 637, 638), (633, 666, 632), (647, 636, 637), (647, 635, 636), (634, 666, 633), (647, 634, 635), (647, 666, 634), (647, 665, 666), (647, 664, 665), (647, 663, 664), (648, 663, 647), (649, 663, 648), (649, 662, 663), (650, 662, 649), (651, 662, 650), (652, 662, 651), (652, 661, 662), (653, 661, 652), (654, 661, 653), (654, 660, 661), (655, 660, 654), (656, 660, 655), (657, 660, 656), (657, 659, 660), (658, 659, 657)])
me_cube_001.polygons.foreach_set('material_index', [1, 1, 1, 1, 1, 1, 1, 1, 1, 1, 1, 1, 1, 1, 1, 1, 1, 1, 1, 1, 1, 1, 1, 1, 1, 1, 1, 1, 1, 1, 1, 1, 1, 1, 1, 1, 1, 1, 1, 1, 1, 1, 1, 1, 1, 1, 1, 1, 1, 1, 1, 1, 1, 1, 1, 1, 1, 1, 1, 1, 1, 1, 1, 1, 1, 1, 1, 1, 1, 1, 1, 1, 1, 1, 1, 1, 1, 1, 1, 1, 1, 1, 1, 1, 1, 1, 1, 1, 1, 1, 1, 1, 1, 1, 1, 1, 1, 1, 1, 1, 1, 1, 1, 1, 1, 1, 1, 1, 1, 1, 1, 1, 1, 1, 1, 1, 1, 1, 1, 1, 1, 1, 1, 1, 1, 1, 1, 1, 1, 1, 1, 1, 1, 1, 1, 1, 1, 1, 1, 1, 1, 1, 1, 1, 1, 1, 1, 1, 1, 1, 1, 1, 1, 1, 1, 1, 1, 1, 1, 1, 1, 1, 1, 1, 1, 1, 1, 1, 1, 1, 1, 1, 1, 1, 1, 1, 1, 1, 1, 1, 1, 1, 1, 1, 1, 1, 1, 1, 1, 1, 1, 1, 1, 1, 1, 1, 0, 0, 0, 0, 0, 0, 0, 0, 0, 0, 0, 0, 0, 0, 0, 0, 0, 0, 0, 0, 0, 0, 0, 0, 0, 0, 0, 0, 0, 0, 0, 0, 0, 0, 0, 0, 0, 0, 0, 0, 0, 0, 0, 0, 0, 0, 0, 0, 0, 0, 0, 0, 0, 0, 0, 0, 0, 0, 0, 0, 0, 0, 0, 0, 0, 0, 0, 0, 0, 0, 0, 0, 0, 0, 0, 0, 0, 0, 0, 0, 0, 0, 0, 0, 0, 0, 0, 0, 0, 0, 0, 0, 0, 0, 0, 0, 0, 0, 0, 0, 0, 0, 0, 0, 0, 0, 0, 0, 0, 0, 0, 0, 0, 0, 0, 0, 0, 0, 0, 0, 0, 0, 0, 0, 0, 0, 0, 0, 0, 0, 0, 0, 0, 0, 0, 0, 0, 0, 0, 0, 0, 0, 0, 0, 0, 0, 0, 0, 0, 0, 0, 0, 0, 0, 0, 0, 0, 0, 0, 0, 0, 0, 0, 0, 0, 0, 0, 0, 0, 0, 0, 0, 0, 0, 0, 0, 0, 0, 0, 0, 0, 0, 0, 0, 0, 0, 0, 0, 0, 0, 0, 0, 0, 0, 0, 0, 0, 0, 0, 0, 0, 0, 0, 0, 0, 0, 0, 0, 0, 0, 0, 0, 0, 0, 0, 0, 0, 0, 0, 0, 0, 0, 0, 0, 0, 0, 0, 0, 0, 0, 0, 0, 0, 0, 0, 0, 0, 0, 0, 0, 0, 0, 0, 0, 0, 0, 0, 0, 0, 0, 0, 0, 0, 0, 0, 0, 0, 0, 0, 0, 0, 0, 0, 0, 0, 0, 0, 0, 0, 0, 0, 0, 0, 0, 0, 0, 0, 0, 0, 0, 0, 0, 0, 0, 0, 0, 0, 0, 0, 0, 0, 0, 0, 0, 0, 0, 0, 0, 0, 0, 0, 0, 0, 0, 0, 0, 0, 0, 0, 0, 0, 0, 0, 0, 0, 0, 0, 0, 0, 0, 0, 0, 0, 0, 0, 0, 0, 0, 0, 0, 0, 0, 0, 0, 0, 0, 0, 0, 0, 0, 0, 0, 0, 0, 0, 0, 0, 0, 0, 0, 0, 0, 0, 0, 0, 0, 0, 0, 0, 0, 0, 0, 0, 0, 0, 0, 0, 0, 0, 0, 0, 0, 0, 0, 0, 0, 0, 0, 0, 0, 0, 0, 0, 0, 0, 0, 0, 0, 0, 0, 0, 0, 0, 0, 0, 0, 0, 0, 0, 0, 0, 0, 0, 0, 0, 0, 0, 0, 0, 0, 0, 0, 0, 0, 0, 0, 0, 0, 0, 0, 0, 0, 0, 0, 0, 0, 0, 0, 0, 0, 0, 0, 0, 0, 0, 0, 0, 0, 0, 0, 0, 0, 0, 0, 0, 0, 0, 0, 0, 0, 0, 0, 0, 0, 0, 0, 0, 0, 0, 0, 0, 0, 0, 0, 0, 0, 0, 0, 0, 0, 0, 0, 0, 0, 0, 0, 0, 1, 1, 1, 1, 1, 1, 1, 1, 1, 1, 1, 1, 1, 1, 1, 1, 1, 1, 1, 1, 1, 1, 1, 1, 1, 1, 1, 1, 1, 1, 1, 1, 1, 1, 1, 1, 1, 1, 1, 1, 1, 1, 1, 1, 1, 1, 1, 1, 1, 1, 1, 1, 1, 1, 1, 1, 1, 1, 1, 1, 1, 1, 1, 1, 1, 1, 1, 1, 1, 1, 1, 1, 1, 1, 1, 1, 1, 1, 1, 1, 1, 1, 1, 1, 1, 1, 1, 1, 1, 1, 1, 1, 1, 1, 1, 1, 1, 1, 1, 1, 1, 1, 1, 1, 1, 1, 1, 1, 1, 1, 1, 1, 1, 1, 1, 1, 1, 1, 1, 1, 1, 1, 1, 1, 1, 1, 1, 1, 1, 1, 1, 1, 1, 1, 1, 1, 1, 1, 1, 1, 1, 1, 1, 1, 1, 1, 1, 1, 1, 1, 1, 1])
me_cube_001.materials.append(mat_baard)
me_cube_001.materials.append(mat_text_001)
me_cube_001.use_remesh_preserve_volume = False
me_cube_001.use_remesh_preserve_attributes = False
me_cube_001.use_mirror_vertex_groups = False
me_cube_001.update()
me_cylinder_003 = bpy.data.meshes.new('Cylinder.003')
me_cylinder_003.from_pydata([(0.0, 1.0, -1.0), (0.0, 1.0, 1.0), (0.1951, 0.9808, -1.0), (0.1951, 0.9808, 1.0), (0.3827, 0.9239, -1.0), (0.3827, 0.9239, 1.0), (0.5556, 0.8315, -1.0), (0.5556, 0.8315, 1.0), (0.7071, 0.7071, -1.0), (0.7071, 0.7071, 1.0), (0.8315, 0.5556, -1.0), (0.8315, 0.5556, 1.0), (0.9239, 0.3827, -1.0), (0.9239, 0.3827, 1.0), (0.9808, 0.1951, -1.0), (0.9808, 0.1951, 1.0), (1.0, 7.55e-08, -1.0), (1.0, 7.55e-08, 1.0), (0.9808, -0.1951, -1.0), (0.9808, -0.1951, 1.0), (0.9239, -0.3827, -1.0), (0.9239, -0.3827, 1.0), (0.8315, -0.5556, -1.0), (0.8315, -0.5556, 1.0), (0.7071, -0.7071, -1.0), (0.7071, -0.7071, 1.0), (0.5556, -0.8315, -1.0), (0.5556, -0.8315, 1.0), (0.3827, -0.9239, -1.0), (0.3827, -0.9239, 1.0), (0.1951, -0.9808, -1.0), (0.1951, -0.9808, 1.0), (-3.258e-07, -1.0, -1.0), (-3.258e-07, -1.0, 1.0), (-0.1951, -0.9808, -1.0), (-0.1951, -0.9808, 1.0), (-0.3827, -0.9239, -1.0), (-0.3827, -0.9239, 1.0), (-0.5556, -0.8315, -1.0), (-0.5556, -0.8315, 1.0), (-0.7071, -0.7071, -1.0), (-0.7071, -0.7071, 1.0), (-0.8315, -0.5556, -1.0), (-0.8315, -0.5556, 1.0), (-0.9239, -0.3827, -1.0), (-0.9239, -0.3827, 1.0), (-0.9808, -0.1951, -1.0), (-0.9808, -0.1951, 1.0), (-1.0, 9.656e-07, -1.0), (-1.0, 9.656e-07, 1.0), (-0.9808, 0.1951, -1.0), (-0.9808, 0.1951, 1.0), (-0.9239, 0.3827, -1.0), (-0.9239, 0.3827, 1.0), (-0.8315, 0.5556, -1.0), (-0.8315, 0.5556, 1.0), (-0.7071, 0.7071, -1.0), (-0.7071, 0.7071, 1.0), (-0.5556, 0.8315, -1.0), (-0.5556, 0.8315, 1.0), (-0.3827, 0.9239, -1.0), (-0.3827, 0.9239, 1.0), (-0.1951, 0.9808, -1.0), (-0.1951, 0.9808, 1.0)], [], [(0, 1, 3, 2), (2, 3, 5, 4), (4, 5, 7, 6), (6, 7, 9, 8), (8, 9, 11, 10), (10, 11, 13, 12), (12, 13, 15, 14), (14, 15, 17, 16), (16, 17, 19, 18), (18, 19, 21, 20), (20, 21, 23, 22), (22, 23, 25, 24), (24, 25, 27, 26), (26, 27, 29, 28), (28, 29, 31, 30), (30, 31, 33, 32), (32, 33, 35, 34), (34, 35, 37, 36), (36, 37, 39, 38), (38, 39, 41, 40), (40, 41, 43, 42), (42, 43, 45, 44), (44, 45, 47, 46), (46, 47, 49, 48), (48, 49, 51, 50), (50, 51, 53, 52), (52, 53, 55, 54), (54, 55, 57, 56), (56, 57, 59, 58), (58, 59, 61, 60), (3, 1, 63, 61, 59, 57, 55, 53, 51, 49, 47, 45, 43, 41, 39, 37, 35, 33, 31, 29, 27, 25, 23, 21, 19, 17, 15, 13, 11, 9, 7, 5), (62, 63, 1, 0), (60, 61, 63, 62), (0, 2, 4, 6, 8, 10, 12, 14, 16, 18, 20, 22, 24, 26, 28, 30, 32, 34, 36, 38, 40, 42, 44, 46, 48, 50, 52, 54, 56, 58, 60, 62)])
me_cylinder_003.use_remesh_preserve_volume = False
me_cylinder_003.use_remesh_preserve_attributes = False
me_cylinder_003.use_mirror_vertex_groups = False
me_cylinder_003.update()
me_cylinder = bpy.data.meshes.new('Cylinder')
me_cylinder.from_pydata([(0.0, 1.0, -1.0), (0.0, 1.0, 1.0), (0.1951, 0.9808, -1.0), (0.1951, 0.9808, 1.0), (0.3827, 0.9239, -1.0), (0.3827, 0.9239, 1.0), (0.5556, 0.8315, -1.0), (0.5556, 0.8315, 1.0), (0.7071, 0.7071, -1.0), (0.7071, 0.7071, 1.0), (0.8315, 0.5556, -1.0), (0.8315, 0.5556, 1.0), (0.9239, 0.3827, -1.0), (0.9239, 0.3827, 1.0), (0.9808, 0.1951, -1.0), (0.9808, 0.1951, 1.0), (1.0, 7.55e-08, -1.0), (1.0, 7.55e-08, 1.0), (0.9808, -0.1951, -1.0), (0.9808, -0.1951, 1.0), (0.9239, -0.3827, -1.0), (0.9239, -0.3827, 1.0), (0.8315, -0.5556, -1.0), (0.8315, -0.5556, 1.0), (0.7071, -0.7071, -1.0), (0.7071, -0.7071, 1.0), (0.5556, -0.8315, -1.0), (0.5556, -0.8315, 1.0), (0.3827, -0.9239, -1.0), (0.3827, -0.9239, 1.0), (0.1951, -0.9808, -1.0), (0.1951, -0.9808, 1.0), (-3.258e-07, -1.0, -1.0), (-3.258e-07, -1.0, 1.0), (-0.1951, -0.9808, -1.0), (-0.1951, -0.9808, 1.0), (-0.3827, -0.9239, -1.0), (-0.3827, -0.9239, 1.0), (-0.5556, -0.8315, -1.0), (-0.5556, -0.8315, 1.0), (-0.7071, -0.7071, -1.0), (-0.7071, -0.7071, 1.0), (-0.8315, -0.5556, -1.0), (-0.8315, -0.5556, 1.0), (-0.9239, -0.3827, -1.0), (-0.9239, -0.3827, 1.0), (-0.9808, -0.1951, -1.0), (-0.9808, -0.1951, 1.0), (-1.0, 9.656e-07, -1.0), (-1.0, 9.656e-07, 1.0), (-0.9808, 0.1951, -1.0), (-0.9808, 0.1951, 1.0), (-0.9239, 0.3827, -1.0), (-0.9239, 0.3827, 1.0), (-0.8315, 0.5556, -1.0), (-0.8315, 0.5556, 1.0), (-0.7071, 0.7071, -1.0), (-0.7071, 0.7071, 1.0), (-0.5556, 0.8315, -1.0), (-0.5556, 0.8315, 1.0), (-0.3827, 0.9239, -1.0), (-0.3827, 0.9239, 1.0), (-0.1951, 0.9808, -1.0), (-0.1951, 0.9808, 1.0)], [], [(0, 1, 3, 2), (2, 3, 5, 4), (4, 5, 7, 6), (6, 7, 9, 8), (8, 9, 11, 10), (10, 11, 13, 12), (12, 13, 15, 14), (14, 15, 17, 16), (16, 17, 19, 18), (18, 19, 21, 20), (20, 21, 23, 22), (22, 23, 25, 24), (24, 25, 27, 26), (26, 27, 29, 28), (28, 29, 31, 30), (30, 31, 33, 32), (32, 33, 35, 34), (34, 35, 37, 36), (36, 37, 39, 38), (38, 39, 41, 40), (40, 41, 43, 42), (42, 43, 45, 44), (44, 45, 47, 46), (46, 47, 49, 48), (48, 49, 51, 50), (50, 51, 53, 52), (52, 53, 55, 54), (54, 55, 57, 56), (56, 57, 59, 58), (58, 59, 61, 60), (3, 1, 63, 61, 59, 57, 55, 53, 51, 49, 47, 45, 43, 41, 39, 37, 35, 33, 31, 29, 27, 25, 23, 21, 19, 17, 15, 13, 11, 9, 7, 5), (62, 63, 1, 0), (60, 61, 63, 62), (0, 2, 4, 6, 8, 10, 12, 14, 16, 18, 20, 22, 24, 26, 28, 30, 32, 34, 36, 38, 40, 42, 44, 46, 48, 50, 52, 54, 56, 58, 60, 62)])
me_cylinder.use_remesh_preserve_volume = False
me_cylinder.use_remesh_preserve_attributes = False
me_cylinder.use_mirror_vertex_groups = False
me_cylinder.update()
me_cylinder_002 = bpy.data.meshes.new('Cylinder.002')
me_cylinder_002.from_pydata([(0.0, 1.0, -1.0), (0.0, 1.0, 1.0), (0.1951, 0.9808, -1.0), (0.1951, 0.9808, 1.0), (0.3827, 0.9239, -1.0), (0.3827, 0.9239, 1.0), (0.5556, 0.8315, -1.0), (0.5556, 0.8315, 1.0), (0.7071, 0.7071, -1.0), (0.7071, 0.7071, 1.0), (0.8315, 0.5556, -1.0), (0.8315, 0.5556, 1.0), (0.9239, 0.3827, -1.0), (0.9239, 0.3827, 1.0), (0.9808, 0.1951, -1.0), (0.9808, 0.1951, 1.0), (1.0, 7.55e-08, -1.0), (1.0, 7.55e-08, 1.0), (0.9808, -0.1951, -1.0), (0.9808, -0.1951, 1.0), (0.9239, -0.3827, -1.0), (0.9239, -0.3827, 1.0), (0.8315, -0.5556, -1.0), (0.8315, -0.5556, 1.0), (0.7071, -0.7071, -1.0), (0.7071, -0.7071, 1.0), (0.5556, -0.8315, -1.0), (0.5556, -0.8315, 1.0), (0.3827, -0.9239, -1.0), (0.3827, -0.9239, 1.0), (0.1951, -0.9808, -1.0), (0.1951, -0.9808, 1.0), (-3.258e-07, -1.0, -1.0), (-3.258e-07, -1.0, 1.0), (-0.1951, -0.9808, -1.0), (-0.1951, -0.9808, 1.0), (-0.3827, -0.9239, -1.0), (-0.3827, -0.9239, 1.0), (-0.5556, -0.8315, -1.0), (-0.5556, -0.8315, 1.0), (-0.7071, -0.7071, -1.0), (-0.7071, -0.7071, 1.0), (-0.8315, -0.5556, -1.0), (-0.8315, -0.5556, 1.0), (-0.9239, -0.3827, -1.0), (-0.9239, -0.3827, 1.0), (-0.9808, -0.1951, -1.0), (-0.9808, -0.1951, 1.0), (-1.0, 9.656e-07, -1.0), (-1.0, 9.656e-07, 1.0), (-0.9808, 0.1951, -1.0), (-0.9808, 0.1951, 1.0), (-0.9239, 0.3827, -1.0), (-0.9239, 0.3827, 1.0), (-0.8315, 0.5556, -1.0), (-0.8315, 0.5556, 1.0), (-0.7071, 0.7071, -1.0), (-0.7071, 0.7071, 1.0), (-0.5556, 0.8315, -1.0), (-0.5556, 0.8315, 1.0), (-0.3827, 0.9239, -1.0), (-0.3827, 0.9239, 1.0), (-0.1951, 0.9808, -1.0), (-0.1951, 0.9808, 1.0)], [], [(0, 1, 3, 2), (2, 3, 5, 4), (4, 5, 7, 6), (6, 7, 9, 8), (8, 9, 11, 10), (10, 11, 13, 12), (12, 13, 15, 14), (14, 15, 17, 16), (16, 17, 19, 18), (18, 19, 21, 20), (20, 21, 23, 22), (22, 23, 25, 24), (24, 25, 27, 26), (26, 27, 29, 28), (28, 29, 31, 30), (30, 31, 33, 32), (32, 33, 35, 34), (34, 35, 37, 36), (36, 37, 39, 38), (38, 39, 41, 40), (40, 41, 43, 42), (42, 43, 45, 44), (44, 45, 47, 46), (46, 47, 49, 48), (48, 49, 51, 50), (50, 51, 53, 52), (52, 53, 55, 54), (54, 55, 57, 56), (56, 57, 59, 58), (58, 59, 61, 60), (3, 1, 63, 61, 59, 57, 55, 53, 51, 49, 47, 45, 43, 41, 39, 37, 35, 33, 31, 29, 27, 25, 23, 21, 19, 17, 15, 13, 11, 9, 7, 5), (62, 63, 1, 0), (60, 61, 63, 62), (0, 2, 4, 6, 8, 10, 12, 14, 16, 18, 20, 22, 24, 26, 28, 30, 32, 34, 36, 38, 40, 42, 44, 46, 48, 50, 52, 54, 56, 58, 60, 62)])
me_cylinder_002.use_remesh_preserve_volume = False
me_cylinder_002.use_remesh_preserve_attributes = False
me_cylinder_002.use_mirror_vertex_groups = False
me_cylinder_002.update()
me_cylinder_001 = bpy.data.meshes.new('Cylinder.001')
me_cylinder_001.from_pydata([(0.0, 1.0, -1.0), (0.0, 1.0, 1.0), (0.1951, 0.9808, -1.0), (0.1951, 0.9808, 1.0), (0.3827, 0.9239, -1.0), (0.3827, 0.9239, 1.0), (0.5556, 0.8315, -1.0), (0.5556, 0.8315, 1.0), (0.7071, 0.7071, -1.0), (0.7071, 0.7071, 1.0), (0.8315, 0.5556, -1.0), (0.8315, 0.5556, 1.0), (0.9239, 0.3827, -1.0), (0.9239, 0.3827, 1.0), (0.9808, 0.1951, -1.0), (0.9808, 0.1951, 1.0), (1.0, 7.55e-08, -1.0), (1.0, 7.55e-08, 1.0), (0.9808, -0.1951, -1.0), (0.9808, -0.1951, 1.0), (0.9239, -0.3827, -1.0), (0.9239, -0.3827, 1.0), (0.8315, -0.5556, -1.0), (0.8315, -0.5556, 1.0), (0.7071, -0.7071, -1.0), (0.7071, -0.7071, 1.0), (0.5556, -0.8315, -1.0), (0.5556, -0.8315, 1.0), (0.3827, -0.9239, -1.0), (0.3827, -0.9239, 1.0), (0.1951, -0.9808, -1.0), (0.1951, -0.9808, 1.0), (-3.258e-07, -1.0, -1.0), (-3.258e-07, -1.0, 1.0), (-0.1951, -0.9808, -1.0), (-0.1951, -0.9808, 1.0), (-0.3827, -0.9239, -1.0), (-0.3827, -0.9239, 1.0), (-0.5556, -0.8315, -1.0), (-0.5556, -0.8315, 1.0), (-0.7071, -0.7071, -1.0), (-0.7071, -0.7071, 1.0), (-0.8315, -0.5556, -1.0), (-0.8315, -0.5556, 1.0), (-0.9239, -0.3827, -1.0), (-0.9239, -0.3827, 1.0), (-0.9808, -0.1951, -1.0), (-0.9808, -0.1951, 1.0), (-1.0, 9.656e-07, -1.0), (-1.0, 9.656e-07, 1.0), (-0.9808, 0.1951, -1.0), (-0.9808, 0.1951, 1.0), (-0.9239, 0.3827, -1.0), (-0.9239, 0.3827, 1.0), (-0.8315, 0.5556, -1.0), (-0.8315, 0.5556, 1.0), (-0.7071, 0.7071, -1.0), (-0.7071, 0.7071, 1.0), (-0.5556, 0.8315, -1.0), (-0.5556, 0.8315, 1.0), (-0.3827, 0.9239, -1.0), (-0.3827, 0.9239, 1.0), (-0.1951, 0.9808, -1.0), (-0.1951, 0.9808, 1.0)], [], [(0, 1, 3, 2), (2, 3, 5, 4), (4, 5, 7, 6), (6, 7, 9, 8), (8, 9, 11, 10), (10, 11, 13, 12), (12, 13, 15, 14), (14, 15, 17, 16), (16, 17, 19, 18), (18, 19, 21, 20), (20, 21, 23, 22), (22, 23, 25, 24), (24, 25, 27, 26), (26, 27, 29, 28), (28, 29, 31, 30), (30, 31, 33, 32), (32, 33, 35, 34), (34, 35, 37, 36), (36, 37, 39, 38), (38, 39, 41, 40), (40, 41, 43, 42), (42, 43, 45, 44), (44, 45, 47, 46), (46, 47, 49, 48), (48, 49, 51, 50), (50, 51, 53, 52), (52, 53, 55, 54), (54, 55, 57, 56), (56, 57, 59, 58), (58, 59, 61, 60), (3, 1, 63, 61, 59, 57, 55, 53, 51, 49, 47, 45, 43, 41, 39, 37, 35, 33, 31, 29, 27, 25, 23, 21, 19, 17, 15, 13, 11, 9, 7, 5), (62, 63, 1, 0), (60, 61, 63, 62), (0, 2, 4, 6, 8, 10, 12, 14, 16, 18, 20, 22, 24, 26, 28, 30, 32, 34, 36, 38, 40, 42, 44, 46, 48, 50, 52, 54, 56, 58, 60, 62)])
me_cylinder_001.use_remesh_preserve_volume = False
me_cylinder_001.use_remesh_preserve_attributes = False
me_cylinder_001.use_mirror_vertex_groups = False
me_cylinder_001.update()

# ---- curves / text
txt_text_001 = bpy.data.curves.new('Text.001', 'FONT')
txt_text_001.dimensions = '2D'
txt_text_001.body = 'Text'
txt_text_001.use_path_clamp = True
txt_text_001.bevel_resolution = 0
txt_text = bpy.data.curves.new('Text', 'FONT')
txt_text.dimensions = '2D'
txt_text.body = 'Text'
txt_text.use_path_clamp = True
txt_text.bevel_resolution = 0

# ---- objects
ob_text_002 = bpy.data.objects.new('Text.002', txt_text_001)
ob_plane = bpy.data.objects.new('Plane', me_plane)
ob_game = bpy.data.objects.new('game', None)
ob_sphere = bpy.data.objects.new('Sphere', me_sphere)
ob_lamp = bpy.data.objects.new('Lamp', light_lamp)
ob_camera = bpy.data.objects.new('Camera', cam_camera)
ob_board2 = bpy.data.objects.new('board2', me_cube_001)
ob_cylinder_003 = bpy.data.objects.new('Cylinder.003', me_cylinder_003)
ob_cylinder = bpy.data.objects.new('Cylinder', me_cylinder)
ob_cylinder_002 = bpy.data.objects.new('Cylinder.002', me_cylinder_002)
ob_cylinder_001 = bpy.data.objects.new('Cylinder.001', me_cylinder_001)
ob_text_001 = bpy.data.objects.new('Text.001', txt_text)

# ---- transforms, parenting, visibility, modifiers, constraints
ob_text_002.location = (-2.608, 0.0, 5.133)
ob_text_002.rotation_euler = (1.571, 0.0, 0.0)
ob_text_002.lineart.crease_threshold = 0.0
ob_plane.location = (0.0, 0.0, -10.0)
ob_plane.scale = (50.0, 50.0, 50.0)
ob_plane.hide_render = True
ob_plane.display_type = 'WIRE'
ob_plane.lineart.crease_threshold = 0.0
ob_game.location = (-13.03, 0.0, 0.0)
ob_game.empty_image_offset = (0.0, 0.0)
ob_game.lineart.crease_threshold = 0.0
ob_sphere.location = (0.0, -6.0, 1.1)
ob_sphere.lineart.crease_threshold = 0.0
ob_lamp.location = (4.076, 1.005, 5.904)
ob_lamp.rotation_euler = (0.6503, 0.05522, 1.866)
ob_lamp.lock_rotations_4d = False
ob_lamp.empty_display_type = 'ARROWS'
ob_lamp.color = (0.0, 0.0, 0.0, 0.0)
ob_lamp.lineart.crease_threshold = 0.0
ob_camera.location = (3.107e-07, -24.1, 10.64)
ob_camera.rotation_euler = (1.155, 2.642e-09, 1.173e-08)
ob_camera.lock_rotations_4d = False
ob_camera.empty_display_type = 'ARROWS'
ob_camera.color = (0.0, 0.0, 0.0, 0.0)
ob_camera.display_type = 'WIRE'
ob_camera.lineart.crease_threshold = 0.0
ob_board2.location = (0.0, 0.0, 0.0)
ob_board2.scale = (1.2, 1.2, 1.2)
ob_board2.lock_rotations_4d = False
ob_board2.empty_display_type = 'ARROWS'
ob_board2.lineart.crease_threshold = 0.0
ob_cylinder_003.parent = ob_board2
ob_cylinder_003.location = (-3.0, 5.0, -1.5)
ob_cylinder_003.hide_render = True
ob_cylinder_003.lineart.crease_threshold = 0.0
ob_cylinder.parent = ob_board2
ob_cylinder.location = (3.0, 5.0, -1.5)
ob_cylinder.hide_render = True
ob_cylinder.lineart.crease_threshold = 0.0
ob_cylinder_002.parent = ob_board2
ob_cylinder_002.location = (-6.0, 6.0, -1.5)
ob_cylinder_002.hide_render = True
ob_cylinder_002.lineart.crease_threshold = 0.0
ob_cylinder_001.parent = ob_board2
ob_cylinder_001.location = (6.0, 6.0, -1.5)
ob_cylinder_001.hide_render = True
ob_cylinder_001.lineart.crease_threshold = 0.0
ob_text_001.parent = ob_board2
ob_text_001.location = (-6.884, -7.073, 0.21)
ob_text_001.lineart.crease_threshold = 0.0

# ---- collection membership
col_collection_1.objects.link(ob_text_002)
col_collection_1.objects.link(ob_plane)
col_collection_1.objects.link(ob_game)
col_collection_1.objects.link(ob_sphere)
col_collection_1.objects.link(ob_lamp)
col_collection_1.objects.link(ob_camera)
col_collection_1.objects.link(ob_board2)
col_collection_1.objects.link(ob_cylinder_003)
col_collection_1.objects.link(ob_cylinder)
col_collection_1.objects.link(ob_cylinder_002)
col_collection_1.objects.link(ob_cylinder_001)
col_collection_1.objects.link(ob_text_001)

# ---- scene / render settings (as saved in the file)
scene.camera = ob_camera
scene.frame_start = 1; scene.frame_end = 250; scene.frame_set(0)
scene.render.engine = 'BLENDER_EEVEE_NEXT'
scene.render.image_settings.color_mode = 'RGB'
scene.render.image_settings.compression = 90
scene.render.resolution_percentage = 50
scene.render.dither_intensity = 0.0
scene.render.bake_margin = 2
scene.render.bake_bias = 0.0
scene.cycles.use_denoising = False
scene.cycles.samples = 10
scene.cycles.sampling_pattern = 'TABULATED_SOBOL'
scene.cycles.light_sampling_threshold = 0.0
scene.cycles.use_adaptive_sampling = False
scene.cycles.use_light_tree = False
scene.cycles.blur_glossy = 0.0
scene.cycles.volume_bounces = 1
scene.cycles.pixel_filter_type = 'GAUSSIAN'
scene.cycles.sample_clamp_indirect = 0.0
scene.view_settings.view_transform = 'Standard'
bpy.context.view_layer.update()
